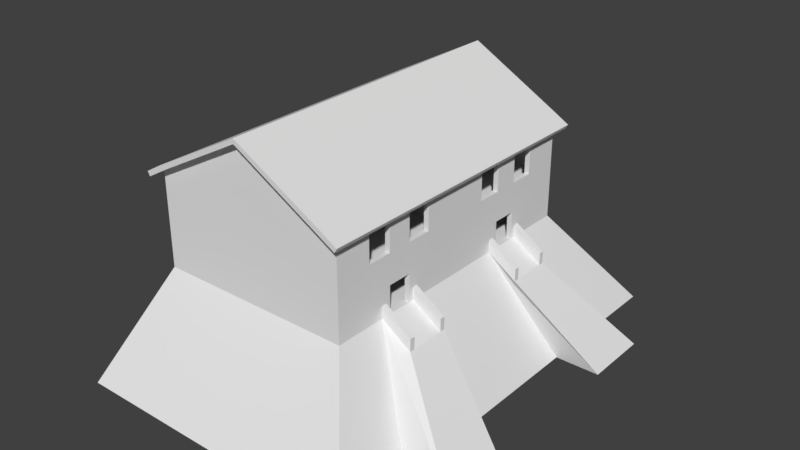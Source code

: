 # Source: Ireland_Duplex_2_Nav.blend  (saved by Blender 2.79.0; exported with 4.5.12 LTS)
import bpy
from mathutils import Matrix  # noqa: F401  (used for matrix-valued properties, if any)

bpy.ops.wm.read_factory_settings(use_empty=True)
scene = bpy.context.scene
scene.name = 'Scene'

# ---- collections
col_collection_1 = bpy.data.collections.new('Collection 1'); scene.collection.children.link(col_collection_1)

# ---- materials (node trees are filled in below, after node groups)
mat_material = bpy.data.materials.new('Material')
mat_material.alpha_threshold = 0.0
mat_material.use_transparent_shadow = False
mat_material.roughness = 0.5
mat_material.line_color = (0.0, 0.0, 0.0, 1.0)

# ---- material node trees

# ---- world
world_world = bpy.data.worlds.new('World'); scene.world = world_world
world_world.color = (0.05088, 0.05088, 0.05088)
world_world.use_sun_shadow = False
world_world.sun_shadow_jitter_overblur = 0.0
world_world.cycles.sampling_method = 'MANUAL'

# ---- meshes
me_cube = bpy.data.meshes.new('Cube')
me_cube.from_pydata([(16.13, 22.97, -10.25), (16.13, -22.03, -10.25), (-13.87, -22.03, -10.25), (-13.87, 22.97, -10.25), (10.0, 15.0, 0.25), (10.0, -15.0, 0.25), (-10.0, -15.0, 0.25), (-10.0, 15.0, 0.25), (15.38, 22.97, -10.25), (15.38, -22.03, -10.25), (9.5, 15.0, 0.25), (9.5, -15.0, 0.25), (-13.12, 22.97, -10.25), (-13.12, -22.03, -10.25), (-9.5, 15.0, 0.25), (-9.5, -15.0, 0.25), (16.13, 22.22, -10.25), (-13.87, 22.22, -10.25), (10.0, 14.5, 0.25), (-10.0, 14.5, 0.25), (9.5, 14.5, 0.25), (-9.5, 14.5, 0.25), (16.13, -21.28, -10.25), (10.0, -14.5, 0.25), (9.5, -14.5, 0.25), (-9.5, -14.5, 0.25), (-13.87, -21.28, -10.25), (-10.0, -14.5, 0.25), (-13.87, 0.8479, -10.25), (-10.0, 0.25, 0.25), (16.13, 0.8479, -10.25), (10.0, 0.25, 0.25), (9.5, 0.25, 0.25), (-9.5, 0.25, 0.25), (16.13, 0.09789, -10.25), (10.0, -0.25, 0.25), (9.5, -0.25, 0.25), (-9.5, -0.25, 0.25), (-13.87, 0.0979, -10.25), (-10.0, -0.25, 0.25), (-10.0, -11.5, 0.25), (10.0, -7.5, 0.25), (9.5, -7.5, 0.25), (-9.5, -7.5, 0.25), (-13.87, -10.78, -10.25), (-10.0, -7.5, 0.25), (16.13, -12.65, -10.25), (10.0, -8.75, 0.25), (9.5, -8.75, 0.25), (-9.5, -8.75, 0.25), (-13.87, -12.65, -10.25), (-10.0, -8.75, 0.25), (-13.87, -8.902, -10.25), (-10.0, -6.25, 0.25), (16.13, -8.902, -10.25), (10.0, -6.25, 0.25), (9.5, -6.25, 0.25), (-9.5, -6.25, 0.25), (-13.87, 11.72, -10.25), (-10.0, 7.5, 0.25), (-13.87, -16.78, -10.25), (10.0, 7.5, 0.25), (9.5, 7.5, 0.25), (-9.5, 7.5, 0.25), (16.13, 9.848, -10.25), (10.0, 6.25, 0.25), (9.5, 6.25, 0.25), (-9.5, 6.25, 0.25), (-13.87, 9.848, -10.25), (-10.0, 6.25, 0.25), (-13.87, 13.6, -10.25), (-10.0, 8.75, 0.25), (16.13, 13.6, -10.25), (10.0, 8.75, 0.25), (9.5, 8.75, 0.25), (-9.5, 8.75, 0.25), (20.63, -8.902, -10.25), (20.63, -10.78, -10.25), (13.0, -6.25, -1.75), (13.0, -7.5, -1.75), (20.63, -12.65, -10.25), (13.0, -8.75, -1.75), (20.63, 13.6, -10.25), (20.63, 11.72, -10.25), (13.0, 8.75, -1.75), (13.0, 7.5, -1.75), (20.63, 9.848, -10.25), (13.0, 6.25, -1.75), (10.0, -9.25, 0.25), (-9.5, -11.5, 0.25), (10.0, 5.75, 0.25), (9.5, -11.5, 0.25), (20.63, -8.152, -10.25), (20.63, -13.4, -10.25), (13.0, -5.75, -1.75), (20.63, 9.098, -10.25), (10.0, -5.75, 0.25), (10.0, -11.5, 0.25), (16.13, -16.78, -10.25), (20.63, 14.35, -10.25), (10.0, 9.25, 0.25), (13.0, -9.25, -0.5), (20.63, -8.152, -10.25), (10.0, -9.25, 1.5), (10.0, -14.5, 1.25), (10.0, -15.0, 1.25), (-9.5, 15.0, 1.25), (-10.0, 15.0, 1.25), (-9.5, -15.0, 1.25), (-10.0, -15.0, 1.25), (-10.0, 14.5, 1.25), (10.0, 15.0, 1.25), (9.5, 15.0, 1.25), (9.5, -15.0, 1.25), (9.5, -14.5, 1.25), (-9.5, -14.5, 1.25), (10.0, 14.5, 1.25), (-10.0, 8.75, 1.25), (9.5, 14.5, 1.25), (-9.5, 14.5, 1.25), (10.0, -8.75, 1.25), (9.5, -8.75, 1.25), (-9.5, -8.75, 1.25), (-10.0, -14.5, 1.25), (-10.0, -0.25, 1.25), (-10.0, 0.25, 1.25), (10.0, 6.25, 1.25), (10.0, 0.25, 1.25), (9.5, 6.25, 1.25), (9.5, 0.25, 1.25), (-9.5, 6.25, 1.25), (-9.5, 0.25, 1.25), (10.0, -0.25, 1.25), (9.5, -0.25, 1.25), (-9.5, -0.25, 1.25), (-10.0, -6.25, 1.25), (-9.5, -6.25, 1.25), (-9.5, -7.5, 1.25), (-10.0, -8.75, 1.25), (-10.0, -7.5, 1.25), (10.0, -6.25, 1.25), (9.5, -6.25, 1.25), (-10.0, 6.25, 1.25), (-10.0, 7.5, 1.25), (-9.5, 8.75, 1.25), (-9.5, 7.5, 1.25), (10.0, 8.75, 1.25), (9.5, 8.75, 1.25), (10.0, -14.5, 3.0), (10.0, -15.0, 3.0), (-9.5, 15.0, 3.0), (-10.0, 15.0, 3.0), (-9.5, -15.0, 3.0), (-10.0, -15.0, 3.0), (-10.0, 14.5, 3.0), (10.0, 15.0, 3.0), (9.5, 15.0, 3.0), (9.5, -15.0, 3.0), (9.5, -14.5, 3.0), (-9.5, -14.5, 3.0), (10.0, 14.5, 3.0), (-10.0, 8.75, 3.0), (9.5, 14.5, 3.0), (-9.5, 14.5, 3.0), (10.0, -8.75, 3.0), (9.5, -8.75, 3.0), (-9.5, -8.75, 3.0), (-10.0, -14.5, 3.0), (-10.0, -0.25, 3.0), (-10.0, 0.25, 3.0), (10.0, 6.25, 3.0), (10.0, 0.25, 3.0), (9.5, 6.25, 3.0), (9.5, 0.25, 3.0), (-9.5, 6.25, 3.0), (-9.5, 0.25, 3.0), (10.0, -0.25, 3.0), (9.5, -0.25, 3.0), (-9.5, -0.25, 3.0), (-10.0, -6.25, 3.0), (-9.5, -6.25, 3.0), (-9.5, -7.5, 3.0), (-10.0, -8.75, 3.0), (-10.0, -7.5, 3.0), (10.0, -6.25, 3.0), (9.5, -6.25, 3.0), (-10.0, 6.25, 3.0), (-10.0, 7.5, 3.0), (-9.5, 8.75, 3.0), (-9.5, 7.5, 3.0), (10.0, 8.75, 3.0), (9.5, 8.75, 3.0), (10.0, -14.5, 4.0), (10.0, -15.0, 4.0), (-9.5, 15.0, 4.0), (-10.0, 15.0, 4.0), (-9.5, -15.0, 4.0), (-10.0, -15.0, 4.0), (-10.0, 14.5, 4.0), (10.0, 15.0, 4.0), (9.5, 15.0, 4.0), (9.5, -15.0, 4.0), (9.5, -14.5, 4.0), (-9.5, -14.5, 4.0), (10.0, 14.5, 4.0), (-10.0, 8.75, 4.0), (9.5, 14.5, 4.0), (-9.5, 14.5, 4.0), (10.0, -8.75, 4.0), (9.5, -8.75, 4.0), (-9.5, -8.75, 4.0), (-10.0, -14.5, 4.0), (-10.0, -0.25, 4.0), (-10.0, 0.25, 4.0), (10.0, 6.25, 4.0), (10.0, 0.25, 4.0), (9.5, 6.25, 4.0), (9.5, 0.25, 4.0), (-9.5, 6.25, 4.0), (-9.5, 0.25, 4.0), (10.0, -0.25, 4.0), (9.5, -0.25, 4.0), (-9.5, -0.25, 4.0), (-10.0, -6.25, 4.0), (-9.5, -6.25, 4.0), (-9.5, -7.5, 4.0), (-10.0, -8.75, 4.0), (-10.0, -7.5, 4.0), (10.0, -6.25, 4.0), (9.5, -6.25, 4.0), (-10.0, 6.25, 4.0), (-10.0, 7.5, 4.0), (-9.5, 8.75, 4.0), (-9.5, 7.5, 4.0), (10.0, 8.75, 4.0), (9.5, 8.75, 4.0), (9.5, 6.25, 3.0), (9.5, 6.25, 4.0), (10.0, -8.75, 4.0), (10.0, -8.75, 3.0), (10.0, 6.25, 4.0), (10.0, 6.25, 3.0), (9.5, -8.75, 3.0), (9.5, -8.75, 4.0), (13.0, -9.25, -1.75), (20.63, -13.4, -10.25), (13.0, 5.75, -1.75), (20.63, 9.098, -10.25), (10.0, -9.25, 0.25), (10.0, 5.75, 0.25), (10.0, -9.75, 0.25), (16.13, -14.15, -10.25), (10.0, 5.25, 0.25), (16.13, 8.348, -10.25), (13.0, -9.75, -1.75), (20.63, -14.15, -10.25), (13.0, 5.25, -1.75), (20.63, 8.348, -10.25), (13.0, 9.25, -1.75), (20.63, 14.35, -10.25), (10.0, -5.75, 0.25), (10.0, 9.25, 0.25), (10.0, -5.25, 0.25), (16.13, -7.402, -10.25), (16.13, 15.1, -10.25), (20.63, 15.1, -10.25), (10.0, 9.75, 0.25), (13.0, -5.25, -1.75), (20.63, -7.402, -10.25), (13.0, 9.75, -1.75), (13.0, 5.75, -0.5), (10.0, 5.75, 1.5), (10.0, -9.75, 1.5), (13.0, -9.75, -0.5), (13.0, 5.25, -0.5), (10.0, 5.25, 1.5), (13.0, -5.75, -0.5), (10.0, -5.75, 1.5), (13.0, 9.25, -0.5), (10.0, 9.25, 1.5), (13.0, -5.25, -0.5), (10.0, -5.25, 1.5), (13.0, 9.75, -0.5), (10.0, 9.75, 1.5), (-13.87, -4.402, -10.25), (-10.0, -3.25, 0.25), (16.13, -4.402, -10.25), (10.0, -3.25, 0.25), (9.5, -3.25, 0.25), (-9.5, -3.25, 0.25), (-10.0, -3.25, 1.25), (10.0, -3.25, 1.25), (9.5, -3.25, 1.25), (-9.5, -3.25, 1.25), (-10.0, -3.25, 3.0), (10.0, -3.25, 3.0), (9.5, -3.25, 3.0), (-9.5, -3.25, 3.0), (-10.0, -3.25, 4.0), (10.0, -3.25, 4.0), (9.5, -3.25, 4.0), (-9.5, -3.25, 4.0), (16.13, 5.348, -10.25), (10.0, 3.25, 0.25), (9.5, 3.25, 0.25), (-9.5, 3.25, 0.25), (-13.87, 5.348, -10.25), (-10.0, 3.25, 0.25), (10.0, 3.25, 1.25), (9.5, 3.25, 1.25), (-9.5, 3.25, 1.25), (-10.0, 3.25, 1.25), (10.0, 3.25, 3.0), (9.5, 3.25, 3.0), (-9.5, 3.25, 3.0), (-10.0, 3.25, 3.0), (10.0, 3.25, 4.0), (9.5, 3.25, 4.0), (-9.5, 3.25, 4.0), (-10.0, 3.25, 4.0), (16.13, -5.152, -10.25), (10.0, -3.75, 0.25), (9.5, -3.75, 0.25), (-9.5, -3.75, 0.25), (10.0, -3.75, 1.25), (9.5, -3.75, 1.25), (-9.5, -3.75, 1.25), (10.0, -3.75, 3.0), (9.5, -3.75, 3.0), (-9.5, -3.75, 3.0), (10.0, -3.75, 4.0), (9.5, -3.75, 4.0), (-9.5, -3.75, 4.0), (-13.87, -5.152, -10.25), (-10.0, -3.75, 0.25), (-10.0, -3.75, 1.25), (-10.0, -3.75, 3.0), (-10.0, -3.75, 4.0), (-13.87, 6.098, -10.25), (-10.0, 3.75, 0.25), (-10.0, 3.75, 1.25), (-10.0, 3.75, 3.0), (-10.0, 3.75, 4.0), (16.13, 6.098, -10.25), (10.0, 3.75, 0.25), (9.5, 3.75, 0.25), (-9.5, 3.75, 0.25), (10.0, 3.75, 1.25), (9.5, 3.75, 1.25), (-9.5, 3.75, 1.25), (10.0, 3.75, 3.0), (9.5, 3.75, 3.0), (-9.5, 3.75, 3.0), (10.0, 3.75, 4.0), (9.5, 3.75, 4.0), (-9.5, 3.75, 4.0), (10.0, -11.5, 1.25), (9.5, -11.5, 1.25), (-6.0, -12.0, 1.25), (-10.0, -11.5, 1.25), (10.0, -11.5, 3.0), (9.5, -11.5, 3.0), (-7.25, -12.0, 1.25), (-10.0, -11.5, 3.0), (10.0, -11.5, 4.0), (9.5, -11.5, 4.0), (-9.5, -11.5, 4.0), (-10.0, -11.5, 4.0), (-13.87, -16.03, -10.25), (-10.0, -11.0, 0.25), (-9.5, -11.0, 4.0), (9.5, -11.0, 1.25), (10.0, -11.0, 1.25), (9.5, -11.0, 4.0), (10.0, -11.0, 4.0), (-9.5, -11.0, 3.0), (9.5, -11.0, 3.0), (-9.5, -11.0, 0.25), (9.5, -11.0, 0.25), (10.0, -11.0, 3.0), (-9.5, -11.0, 1.25), (-10.0, -11.0, 1.25), (-10.0, -11.0, 3.0), (-10.0, -11.0, 4.0), (10.0, -11.0, 0.25), (16.13, -16.03, -10.25), (-9.5, -11.25, 4.0), (9.5, -11.25, 1.25), (10.0, -11.25, 1.25), (9.5, -11.25, 4.0), (10.0, -11.25, 4.0), (-9.5, -11.5, 1.25), (9.5, -11.25, 3.0), (-9.5, 2.75, 1.25), (9.5, -11.25, 0.25), (10.0, -11.25, 3.0), (9.5, 2.75, 1.25), (10.0, -11.25, 0.25), (16.13, -16.4, -10.25), (-13.87, -16.4, -10.25), (-10.0, -11.25, 0.25), (-10.0, -11.25, 1.25), (-10.0, -11.25, 3.0), (-10.0, -11.25, 4.0), (-13.87, 17.35, -10.25), (-10.0, 11.25, 0.25), (16.13, 17.35, -10.25), (10.0, 11.25, 0.25), (9.5, 11.25, 0.25), (-9.5, 11.25, 0.25), (-10.0, 11.25, 1.25), (10.0, 11.25, 1.25), (9.5, 11.25, 1.25), (-9.5, 11.25, 1.25), (-10.0, 11.25, 3.0), (10.0, 11.25, 3.0), (9.5, 11.25, 3.0), (-9.5, 11.25, 3.0), (-10.0, 11.25, 4.0), (10.0, 11.25, 4.0), (9.5, 11.25, 4.0), (-9.5, 11.25, 4.0), (1.127, 22.97, -10.25), (1.127, -22.03, -10.25), (1.907e-06, 15.0, 0.25), (-4.768e-06, -15.0, 0.25), (-1.907e-06, 14.5, 0.25), (-3.815e-06, -14.5, 0.25), (-2.861e-06, 0.25, 0.25), (-2.861e-06, -0.25, 0.25), (-3.815e-06, -7.5, 0.25), (-3.815e-06, -8.75, 0.25), (-3.815e-06, -6.25, 0.25), (-1.907e-06, 7.5, 0.25), (-1.907e-06, 6.25, 0.25), (-1.907e-06, 8.75, 0.25), (1.907e-06, 15.0, 1.25), (-4.768e-06, -15.0, 1.25), (-1.907e-06, 14.5, 1.25), (-3.815e-06, -14.5, 1.25), (-2.861e-06, 0.25, 1.25), (-2.861e-06, -0.25, 1.25), (1.907e-06, 15.0, 3.0), (-4.768e-06, -15.0, 3.0), (-1.907e-06, 14.5, 3.0), (-3.815e-06, -14.5, 3.0), (-2.861e-06, 0.25, 3.0), (-2.861e-06, -0.25, 3.0), (1.907e-06, 15.0, 4.0), (-4.768e-06, -15.0, 4.0), (-1.907e-06, 14.5, 4.0), (-3.815e-06, -14.5, 4.0), (-2.861e-06, 0.25, 4.0), (-2.861e-06, -0.25, 4.0), (-3.815e-06, -3.25, 0.25), (-1.907e-06, 3.25, 0.25), (-3.815e-06, -3.75, 0.25), (-1.907e-06, 3.75, 0.25), (-3.815e-06, -11.5, 0.25), (-3.815e-06, -11.0, 0.25), (-3.815e-06, -11.25, 0.25), (-1.907e-06, 11.25, 0.25), (-7.873, 22.97, -10.25), (-7.873, -22.03, -10.25), (-6.0, 15.0, 0.25), (-6.0, -15.0, 0.25), (-6.0, 15.0, 1.25), (-6.0, -15.0, 1.25), (-6.0, 15.0, 3.0), (-6.0, -15.0, 3.0), (-6.0, 15.0, 4.0), (-6.0, -15.0, 4.0), (-6.0, 14.5, 0.25), (-6.0, -14.5, 0.25), (-6.0, 0.25, 0.25), (-6.0, -0.25, 0.25), (-6.0, -7.5, 0.25), (-6.0, -8.75, 0.25), (-6.0, -6.25, 0.25), (-6.0, 7.5, 0.25), (-6.0, 6.25, 0.25), (-6.0, 8.75, 0.25), (-6.0, 14.5, 1.25), (-6.0, -14.5, 1.25), (-6.0, 0.25, 1.25), (-6.0, -0.25, 1.25), (-6.0, 14.5, 3.0), (-6.0, -14.5, 3.0), (-6.0, 0.25, 3.0), (-6.0, -0.25, 3.0), (-6.0, 14.5, 4.0), (-6.0, -14.5, 4.0), (-6.0, 0.25, 4.0), (-6.0, -0.25, 4.0), (-6.0, -3.25, 0.25), (-6.0, 3.25, 0.25), (-6.0, -3.75, 0.25), (-6.0, 3.75, 0.25), (-6.0, -11.0, 0.25), (-6.0, 11.25, 0.25), (-4.75, 14.5, 0.25), (-4.75, -14.5, 0.25), (-4.75, 0.25, 0.25), (-4.75, -0.25, 0.25), (-4.75, -7.5, 0.25), (-4.75, -8.75, 0.25), (-4.75, -6.25, 0.25), (-4.75, 7.5, 0.25), (-4.75, 6.25, 0.25), (-4.75, 8.75, 0.25), (-4.75, 14.5, 1.25), (-4.75, -14.5, 1.25), (-4.75, 0.25, 1.25), (-4.75, -0.25, 1.25), (-4.75, 14.5, 3.0), (-4.75, -14.5, 3.0), (-4.75, 0.25, 3.0), (-4.75, -0.25, 3.0), (-4.75, 14.5, 4.0), (-4.75, -14.5, 4.0), (-4.75, 0.25, 4.0), (-4.75, -0.25, 4.0), (-4.75, -3.25, 0.25), (-4.75, 3.25, 0.25), (-4.75, -3.75, 0.25), (-4.75, 3.75, 0.25), (-4.75, -11.0, 0.25), (-2.375, 6.25, 3.0), (-4.75, 11.25, 0.25), (-5.998, 22.97, -10.25), (-5.998, -22.03, -10.25), (-4.75, 15.0, 0.25), (-4.75, -15.0, 0.25), (-4.75, 15.0, 1.25), (-4.75, -15.0, 1.25), (-4.75, 15.0, 3.0), (-4.75, -15.0, 3.0), (-4.75, 15.0, 4.0), (-4.75, -15.0, 4.0), (-9.748, 22.97, -10.25), (-9.748, -22.03, -10.25), (-7.25, 15.0, 0.25), (-7.25, -15.0, 0.25), (-7.25, 15.0, 1.25), (-7.25, -15.0, 1.25), (-7.25, 15.0, 3.0), (-7.25, -15.0, 3.0), (-7.25, 15.0, 4.0), (-7.25, -15.0, 4.0), (-7.25, 14.5, 0.25), (-7.25, -14.5, 0.25), (-7.25, 0.25, 0.25), (-7.25, -0.25, 0.25), (-7.25, -7.5, 0.25), (-7.25, -8.75, 0.25), (-7.25, -6.25, 0.25), (-7.25, 7.5, 0.25), (-7.25, 6.25, 0.25), (-7.25, 8.75, 0.25), (-7.25, 14.5, 1.25), (-7.25, -14.5, 1.25), (-7.25, 0.25, 1.25), (-7.25, -0.25, 1.25), (-7.25, 14.5, 3.0), (-7.25, -14.5, 3.0), (-7.25, 0.25, 3.0), (-7.25, -0.25, 3.0), (-7.25, 14.5, 4.0), (-7.25, -14.5, 4.0), (-7.25, 0.25, 4.0), (-7.25, -0.25, 4.0), (-7.25, -3.25, 0.25), (-7.25, 3.25, 0.25), (-7.25, -3.75, 0.25), (-7.25, 3.75, 0.25), (-7.25, -11.0, 0.25), (-2.375, 6.25, 4.0), (-7.25, 11.25, 0.25), (2.0, 14.5, 0.25), (2.0, -14.5, 0.25), (2.0, 0.25, 0.25), (2.0, -0.25, 0.25), (2.0, -7.5, 0.25), (2.0, -8.75, 0.25), (2.0, -6.25, 0.25), (2.0, 7.5, 0.25), (2.0, 6.25, 0.25), (2.0, 8.75, 0.25), (2.0, 14.5, 1.25), (2.0, -14.5, 1.25), (2.0, 0.25, 1.25), (2.0, -0.25, 1.25), (2.0, 14.5, 3.0), (2.0, -14.5, 3.0), (2.0, 0.25, 3.0), (2.0, -0.25, 3.0), (2.0, 14.5, 4.0), (2.0, -14.5, 4.0), (2.0, 0.25, 4.0), (2.0, -0.25, 4.0), (2.0, -3.25, 0.25), (2.0, 3.25, 0.25), (2.0, -3.75, 0.25), (2.0, 3.75, 0.25), (2.0, -11.5, 0.25), (2.0, -11.0, 0.25), (2.0, -11.25, 0.25), (2.0, 11.25, 0.25), (4.127, 22.97, -10.25), (4.127, -22.03, -10.25), (2.0, 15.0, 0.25), (2.0, -15.0, 0.25), (2.0, 15.0, 1.25), (2.0, -15.0, 1.25), (2.0, 15.0, 3.0), (2.0, -15.0, 3.0), (2.0, 15.0, 4.0), (2.0, -15.0, 4.0), (-2.375, 14.5, 0.25), (-2.375, -14.5, 0.25), (-2.375, 0.25, 0.25), (-2.375, -0.25, 0.25), (-2.375, -7.5, 0.25), (-2.375, -8.75, 0.25), (-2.375, -6.25, 0.25), (-2.375, 7.5, 0.25), (-2.375, 6.25, 0.25), (-2.375, 8.75, 0.25), (-2.375, 14.5, 1.25), (-2.375, -14.5, 1.25), (-2.375, 0.25, 1.25), (-2.375, -0.25, 1.25), (-2.375, 14.5, 3.0), (-2.375, -14.5, 3.0), (-2.375, 0.25, 3.0), (-2.375, -0.25, 3.0), (-2.375, 14.5, 4.0), (-2.375, -14.5, 4.0), (-2.375, 0.25, 4.0), (-2.375, -0.25, 4.0), (-2.375, -3.25, 0.25), (-2.375, 3.25, 0.25), (-2.375, -3.75, 0.25), (-2.375, 3.75, 0.25), (-2.375, -11.5, 0.25), (-2.375, -11.0, 0.25), (-2.375, -11.25, 0.25), (-2.375, 11.25, 0.25), (-2.435, 22.97, -10.25), (-2.435, -22.03, -10.25), (-2.375, 15.0, 0.25), (-2.375, -15.0, 0.25), (-2.375, 15.0, 1.25), (-2.375, -15.0, 1.25), (-2.375, 15.0, 3.0), (-2.375, -15.0, 3.0), (-2.375, 15.0, 4.0), (-2.375, -15.0, 4.0), (-3.185, 22.97, -10.25), (-3.185, -22.03, -10.25), (-2.875, 15.0, 0.25), (-2.875, -15.0, 0.25), (-2.875, 15.0, 1.25), (-2.875, -15.0, 1.25), (-2.875, 15.0, 3.0), (-2.875, -15.0, 3.0), (-2.875, 15.0, 4.0), (-2.875, -15.0, 4.0), (-2.875, 14.5, 0.25), (-2.875, -14.5, 0.25), (-2.875, 0.25, 0.25), (-2.875, -0.25, 0.25), (-2.875, -7.5, 0.25), (-2.875, -8.75, 0.25), (-2.875, -6.25, 0.25), (-2.875, 7.5, 0.25), (-2.875, 6.25, 0.25), (-2.875, 8.75, 0.25), (-2.875, 14.5, 1.25), (-2.875, -14.5, 1.25), (-2.875, 0.25, 1.25), (-2.875, -0.25, 1.25), (-2.875, 14.5, 3.0), (-2.875, -14.5, 3.0), (-2.875, 0.25, 3.0), (-2.875, -0.25, 3.0), (-2.875, 14.5, 4.0), (-2.875, -14.5, 4.0), (-2.875, 0.25, 4.0), (-2.875, -0.25, 4.0), (-2.875, -3.25, 0.25), (-2.875, 3.25, 0.25), (-2.875, -3.75, 0.25), (-2.875, 3.75, 0.25), (-2.875, -11.0, 0.25), (-2.875, 11.25, 0.25), (10.0, 2.75, 1.25), (-2.875, 14.5, 1.25), (-2.375, 14.5, 1.25), (-2.875, -0.25, 1.25), (-2.375, -0.25, 1.25), (-2.875, -8.75, 1.25), (-2.375, -8.75, 1.25), (-2.875, -6.25, 1.25), (-2.375, -6.25, 1.25), (-2.875, 6.25, 1.25), (-2.375, 6.25, 1.25), (-2.875, 8.75, 1.25), (-2.375, 8.75, 1.25), (-2.875, -3.25, 1.25), (-2.375, -3.25, 1.25), (-2.875, 3.25, 1.25), (-2.875, -3.75, 1.25), (-2.375, -3.75, 1.25), (-2.875, 3.75, 1.25), (-2.375, 3.75, 1.25), (-2.875, -11.0, 1.25), (-2.375, -11.0, 1.25), (10.0, -12.0, 0.25), (-2.875, 11.25, 1.25), (-2.375, 11.25, 1.25), (-9.5, 2.75, 0.25), (9.5, 2.75, 0.25), (-9.5, -11.5, 3.0), (-2.375, -8.75, 3.0), (-2.875, 14.5, 3.0), (-2.375, 14.5, 3.0), (-2.875, -0.25, 3.0), (-2.375, -0.25, 3.0), (-2.875, -8.75, 3.0), (-2.375, -8.75, 3.0), (-2.875, -6.25, 3.0), (-2.375, -6.25, 3.0), (-2.875, 6.25, 3.0), (-2.375, 6.25, 3.0), (-2.875, 8.75, 3.0), (-2.375, 8.75, 3.0), (-2.875, -3.25, 3.0), (-2.375, -3.25, 3.0), (-2.875, 3.25, 0.25), (-2.875, -3.75, 3.0), (-2.375, -3.75, 3.0), (-2.875, 3.75, 3.0), (-2.375, 3.75, 3.0), (-2.875, -11.0, 3.0), (-2.375, -11.0, 3.0), (-2.375, -8.75, 4.0), (16.13, -17.53, -10.25), (-2.875, 11.25, 3.0), (-2.375, 11.25, 3.0), (-7.25, -11.5, 4.0), (-6.0, -11.5, 4.0), (-2.375, 3.25, 4.0), (-2.875, 3.25, 4.0), (10.0, 2.75, 0.25), (16.13, 4.598, -10.25), (-9.5, -11.5, 4.0), (-2.375, 3.25, 3.0), (-2.875, 3.25, 3.0), (-4.75, -11.5, 4.0), (-2.875, 14.5, 4.0), (-2.375, 14.5, 4.0), (-2.875, -0.25, 4.0), (-2.375, -0.25, 4.0), (-2.875, -8.75, 4.0), (-2.375, -8.75, 4.0), (-2.875, -6.25, 4.0), (-2.375, -6.25, 4.0), (-2.875, 6.25, 4.0), (-2.375, 6.25, 4.0), (-2.875, 8.75, 4.0), (-2.375, 8.75, 4.0), (-2.875, -3.25, 4.0), (-2.375, -3.25, 4.0), (-2.375, 3.25, 1.25), (-2.375, 3.25, 0.25), (-2.875, -3.75, 4.0), (-2.375, -3.75, 4.0), (-2.875, 3.75, 4.0), (-2.375, 3.75, 4.0), (-2.875, -11.5, 4.0), (-2.375, -11.5, 4.0), (-2.875, -11.0, 4.0), (-2.375, -11.0, 4.0), (-2.875, -11.25, 4.0), (-2.375, -11.25, 4.0), (-2.875, 11.25, 4.0), (-2.375, 11.25, 4.0), (-2.875, -8.75, 3.0), (-2.875, 6.25, 3.0), (-2.875, -8.75, 4.0), (-2.875, 6.25, 4.0), (9.5, -12.0, 0.25), (-10.0, -11.5, 4.5), (-10.0, -12.0, 4.0), (-10.0, -12.0, 0.25), (-10.0, -12.0, 3.0), (-13.87, -17.53, -10.25), (-10.0, -12.0, 1.25), (10.0, -12.0, 1.25), (9.5, -12.0, 1.25), (10.0, -11.5, 4.5), (10.0, -12.0, 3.0), (9.5, -12.0, 3.0), (9.5, -11.5, 4.5), (10.0, -12.0, 4.0), (9.5, -12.0, 4.0), (-9.5, -12.0, 4.0), (-3.815e-06, -12.0, 0.25), (-9.5, -11.25, 4.5), (-10.0, -12.0, 4.5), (-9.5, -11.5, 4.5), (2.0, -12.0, 0.25), (-2.375, -12.0, 0.25), (-2.875, -12.0, 0.25), (-2.875, -11.5, 4.0), (-2.375, -11.5, 4.0), (-2.375, -12.0, 4.0), (-2.875, -12.0, 4.0), (-7.25, -12.0, 0.25), (-6.0, -12.0, 0.25), (-4.75, -12.0, 0.25), (-9.5, -12.0, 0.25), (-9.5, -12.0, 1.25), (-4.75, -12.0, 1.25), (-2.875, -12.0, 0.25), (-2.875, -12.0, 1.25), (-7.25, -12.0, 3.0), (-6.0, -12.0, 3.0), (-4.75, -12.0, 3.0), (-9.5, -12.0, 4.0), (-9.5, -12.0, 3.0), (-7.25, -12.0, 4.0), (-2.875, -12.0, 3.0), (-6.0, -12.0, 4.0), (-4.75, -12.0, 4.0), (-2.875, -12.0, 4.0), (-9.5, -11.5, 0.25), (-6.0, -11.5, 0.25), (-4.75, -11.5, 0.25), (-7.25, -11.5, 0.25), (-2.875, -11.5, 0.25), (-9.5, -11.5, 1.25), (-2.875, -11.5, 1.25), (-9.5, -11.5, 3.0), (-2.875, -11.5, 3.0), (-9.5, -11.5, 4.0), (-2.875, -11.5, 4.0), (10.0, 2.75, 3.0), (9.5, 2.75, 3.0), (-9.5, 2.75, 3.0), (10.0, 2.75, 4.0), (9.5, 2.75, 4.0), (-9.5, 2.75, 4.0), (-13.87, 4.598, -10.25), (-10.0, 2.75, 0.25), (-10.0, 2.75, 1.25), (-10.0, 2.75, 3.0), (-10.0, 2.75, 4.0), (-2.098e-06, 2.75, 0.25), (-6.0, 2.75, 0.25), (-4.75, 2.75, 0.25), (-7.25, 2.75, 0.25), (2.0, 2.75, 0.25), (-2.375, 2.75, 0.25), (-2.875, 2.75, 0.25), (-2.375, 3.25, 4.0), (-1.907e-06, 3.25, 4.0), (-7.25, 3.25, 4.0), (-6.0, 3.25, 4.0), (-4.75, 3.25, 4.0), (-9.5, 3.25, 4.0), (2.0, 3.25, 4.0), (-2.875, 3.25, 4.0), (-9.5, 2.75, 4.0), (-2.098e-06, 2.75, 4.0), (-6.0, 2.75, 4.0), (-4.75, 2.75, 4.0), (-7.25, 2.75, 4.0), (2.0, 2.75, 4.0), (-2.375, 2.75, 4.0), (-2.875, 2.75, 4.0), (-2.375, -11.5, 4.0), (-3.815e-06, -11.5, 4.0), (2.0, -11.5, 4.0), (-3.815e-06, -12.0, 4.0), (2.0, -12.0, 4.0), (-2.375, -12.0, 4.0), (9.5, -11.25, 4.5), (10.0, -11.25, 4.5), (-9.5, 3.25, 4.5), (-9.5, 2.75, 4.5), (9.5, 3.25, 4.5), (9.5, 2.75, 4.5), (10.0, -14.5, 4.5), (10.0, -15.0, 4.5), (-9.5, 15.0, 4.5), (-10.0, 15.0, 4.5), (-9.5, -15.0, 4.5), (-10.0, -15.0, 4.5), (-10.0, 14.5, 4.5), (10.0, 15.0, 4.5), (9.5, 15.0, 4.5), (9.5, -15.0, 4.5), (9.5, -14.5, 4.5), (-7.25, 15.0, 4.5), (-7.25, -15.0, 4.5), (-9.5, -14.5, 4.5), (10.0, 14.5, 4.5), (-10.0, 11.25, 4.5), (9.5, 14.5, 4.5), (-9.5, 14.5, 4.5), (2.0, 14.5, 4.5), (10.0, -12.0, 4.5), (9.5, -12.0, 4.5), (-9.5, -12.0, 4.5), (-10.0, -14.5, 4.5), (2.0, -14.5, 4.5), (-10.0, -0.25, 4.5), (-10.0, 0.25, 4.5), (10.0, 2.75, 4.5), (10.0, 0.25, 4.5), (9.5, 0.25, 4.5), (-9.5, 0.25, 4.5), (2.0, 0.25, 4.5), (10.0, -0.25, 4.5), (9.5, -0.25, 4.5), (-9.5, -0.25, 4.5), (-10.0, -3.25, 4.5), (2.0, -0.25, 4.5), (-9.5, -6.25, 4.5), (-9.5, -7.5, 4.5), (-10.0, -8.75, 4.5), (-10.0, -7.5, 4.5), (-9.5, -8.75, 4.5), (-10.0, -11.0, 4.5), (9.5, -8.75, 4.5), (10.0, -8.75, 4.5), (-10.0, -6.25, 4.5), (10.0, -3.75, 4.5), (10.0, -6.25, 4.5), (9.5, -3.75, 4.5), (9.5, -6.25, 4.5), (-9.5, -3.75, 4.5), (-10.0, 6.25, 4.5), (-10.0, 7.5, 4.5), (-9.5, 8.75, 4.5), (-9.5, 7.5, 4.5), (-9.5, 6.25, 4.5), (-10.0, 3.75, 4.5), (9.5, 6.25, 4.5), (10.0, 6.25, 4.5), (-10.0, 8.75, 4.5), (10.0, 11.25, 4.5), (10.0, 8.75, 4.5), (9.5, 11.25, 4.5), (9.5, 8.75, 4.5), (-9.5, 11.25, 4.5), (9.5, -8.75, 4.5), (10.0, -8.75, 4.5), (9.5, 6.25, 4.5), (10.0, 6.25, 4.5), (-10.0, -3.75, 4.5), (10.0, -3.25, 4.5), (9.5, -3.25, 4.5), (-9.5, -3.25, 4.5), (10.0, 3.75, 4.5), (10.0, 3.25, 4.5), (9.5, 3.75, 4.5), (-9.5, 3.75, 4.5), (-10.0, 2.75, 4.5), (-10.0, 3.25, 4.5), (-9.5, -11.0, 4.5), (9.5, -11.0, 4.5), (10.0, -11.0, 4.5), (-10.0, -11.25, 4.5), (2.0, 15.0, 4.5), (1.907e-06, 15.0, 4.5), (2.0, -15.0, 4.5), (-4.768e-06, -15.0, 4.5), (-2.375, 14.5, 4.5), (-1.907e-06, 14.5, 4.5), (-2.375, -14.5, 4.5), (-3.815e-06, -14.5, 4.5), (-2.375, 0.25, 4.5), (-2.861e-06, 0.25, 4.5), (-2.375, -0.25, 4.5), (-2.861e-06, -0.25, 4.5), (-4.75, 15.0, 4.5), (-6.0, 15.0, 4.5), (-4.75, -15.0, 4.5), (-6.0, -15.0, 4.5), (-7.25, 14.5, 4.5), (-6.0, 14.5, 4.5), (-7.25, -14.5, 4.5), (-6.0, -14.5, 4.5), (-7.25, 0.25, 4.5), (-6.0, 0.25, 4.5), (-7.25, -0.25, 4.5), (-6.0, -0.25, 4.5), (-4.75, 14.5, 4.5), (-4.75, -14.5, 4.5), (-4.75, 0.25, 4.5), (-4.75, -0.25, 4.5), (-2.875, 15.0, 4.5), (-2.875, -15.0, 4.5), (-2.875, 14.5, 4.5), (-2.875, -14.5, 4.5), (-2.875, 0.25, 4.5), (-2.875, -0.25, 4.5), (-2.375, 15.0, 4.5), (-2.375, -15.0, 4.5), (-6.0, -12.0, 4.5), (-6.0, -11.5, 4.5), (-4.75, -11.5, 4.5), (-4.75, -12.0, 4.5), (-2.875, -11.5, 4.5), (-2.875, -12.0, 4.5), (-7.25, -12.0, 4.5), (-7.25, -11.5, 4.5), (-9.5, -11.5, 4.5), (-9.5, -12.0, 4.5), (-2.375, 3.25, 4.5), (-1.907e-06, 3.25, 4.5), (-2.875, 14.5, 4.5), (-2.375, 14.5, 4.5), (-2.875, -0.25, 4.5), (-2.375, -0.25, 4.5), (-2.875, -8.75, 4.5), (-2.375, -8.75, 4.5), (-2.875, -6.25, 4.5), (-2.375, -6.25, 4.5), (-2.875, 6.25, 4.5), (-2.375, 6.25, 4.5), (-2.875, 8.75, 4.5), (-2.375, 8.75, 4.5), (-2.875, -3.25, 4.5), (-2.375, -3.25, 4.5), (-2.875, -3.75, 4.5), (-2.375, -3.75, 4.5), (-2.875, 3.75, 4.5), (-2.375, 3.75, 4.5), (-2.375, -11.5, 4.5), (-2.875, -11.0, 4.5), (-2.375, -11.0, 4.5), (-2.875, -11.25, 4.5), (-2.375, -11.25, 4.5), (-2.875, 11.25, 4.5), (-2.375, 11.25, 4.5), (-2.875, 3.25, 4.5), (-2.375, 3.25, 4.5), (-2.875, -8.75, 4.5), (-2.375, -8.75, 4.5), (-2.875, 6.25, 4.5), (-2.375, 6.25, 4.5), (-2.875, -11.5, 4.5), (-2.375, -11.5, 4.5), (-2.375, -12.0, 4.5), (-2.875, -12.0, 4.5), (-7.25, 3.25, 4.5), (-6.0, 3.25, 4.5), (-4.75, 3.25, 4.5), (-9.5, 3.25, 4.5), (2.0, 3.25, 4.5), (-2.875, 3.25, 4.5), (-9.5, 2.75, 4.5), (-2.098e-06, 2.75, 4.5), (-6.0, 2.75, 4.5), (-4.75, 2.75, 4.5), (-7.25, 2.75, 4.5), (2.0, 2.75, 4.5), (-2.375, 2.75, 4.5), (-2.875, 2.75, 4.5), (-2.375, -11.5, 4.5), (-3.815e-06, -11.5, 4.5), (2.0, -11.5, 4.5), (-3.815e-06, -12.0, 4.5), (2.0, -12.0, 4.5), (-2.375, -12.0, 4.5), (10.0, -11.25, 5.0), (10.0, -11.5, 5.0), (9.5, -11.25, 5.0), (9.5, -11.5, 5.0), (-9.5, -11.25, 5.0), (-9.5, -11.5, 5.0), (-9.5, 15.0, 5.0), (-9.5, 14.5, 5.0), (9.5, 15.0, 5.0), (9.5, 14.5, 5.0), (-10.0, 11.25, 5.0), (-10.0, 14.5, 5.0), (10.0, 15.0, 5.0), (10.0, 14.5, 5.0), (-9.5, -14.5, 5.0), (-9.5, -15.0, 5.0), (-7.25, -15.0, 5.0), (-7.25, 15.0, 5.0), (9.5, -14.5, 5.0), (9.5, -15.0, 5.0), (10.0, -15.0, 5.0), (-10.0, 15.0, 5.0), (-10.0, -15.0, 5.0), (10.0, -14.5, 5.0), (9.5, 3.25, 5.0), (9.5, 2.75, 5.0), (-10.0, -12.0, 5.0), (-10.0, -11.5, 5.0), (-9.5, 3.25, 5.0), (-9.5, 2.75, 5.0), (2.0, 14.5, 5.0), (10.0, -12.0, 5.0), (9.5, -12.0, 5.0), (-9.5, -12.0, 5.0), (-10.0, -14.5, 5.0), (2.0, -14.5, 5.0), (-10.0, -0.25, 5.0), (-10.0, 0.25, 5.0), (10.0, 2.75, 5.0), (10.0, 0.25, 5.0), (9.5, 0.25, 5.0), (-9.5, 0.25, 5.0), (2.0, 0.25, 5.0), (10.0, -0.25, 5.0), (9.5, -0.25, 5.0), (-9.5, -0.25, 5.0), (-10.0, -3.25, 5.0), (2.0, -0.25, 5.0), (-9.5, -6.25, 5.0), (-9.5, -7.5, 5.0), (-10.0, -8.75, 5.0), (-10.0, -7.5, 5.0), (-9.5, -8.75, 5.0), (-10.0, -11.0, 5.0), (9.5, -8.75, 5.0), (10.0, -8.75, 5.0), (-10.0, -6.25, 5.0), (10.0, -3.75, 5.0), (10.0, -6.25, 5.0), (9.5, -3.75, 5.0), (9.5, -6.25, 5.0), (-9.5, -3.75, 5.0), (-10.0, 6.25, 5.0), (-10.0, 7.5, 5.0), (-9.5, 8.75, 5.0), (-9.5, 7.5, 5.0), (-9.5, 6.25, 5.0), (-10.0, 3.75, 5.0), (9.5, 6.25, 5.0), (10.0, 6.25, 5.0), (-10.0, 8.75, 5.0), (10.0, 11.25, 5.0), (10.0, 8.75, 5.0), (9.5, 11.25, 5.0), (9.5, 8.75, 5.0), (-9.5, 11.25, 5.0), (9.5, -8.75, 5.0), (10.0, -8.75, 5.0), (9.5, 6.25, 5.0), (10.0, 6.25, 5.0), (-10.0, -3.75, 5.0), (10.0, -3.25, 5.0), (9.5, -3.25, 5.0), (-9.5, -3.25, 5.0), (10.0, 3.75, 5.0), (10.0, 3.25, 5.0), (9.5, 3.75, 5.0), (-9.5, 3.75, 5.0), (-10.0, 2.75, 5.0), (-10.0, 3.25, 5.0), (-9.5, -11.0, 5.0), (9.5, -11.0, 5.0), (10.0, -11.0, 5.0), (-10.0, -11.25, 5.0), (2.0, 15.0, 5.0), (1.907e-06, 15.0, 5.0), (2.0, -15.0, 5.0), (-4.768e-06, -15.0, 5.0), (-2.375, 14.5, 5.0), (-1.907e-06, 14.5, 5.0), (-2.375, -14.5, 5.0), (-3.815e-06, -14.5, 5.0), (-2.375, 0.25, 5.0), (-2.861e-06, 0.25, 5.0), (-2.375, -0.25, 5.0), (-2.861e-06, -0.25, 5.0), (-4.75, 15.0, 5.0), (-6.0, 15.0, 5.0), (-4.75, -15.0, 5.0), (-6.0, -15.0, 5.0), (-7.25, 14.5, 5.0), (-6.0, 14.5, 5.0), (-7.25, -14.5, 5.0), (-6.0, -14.5, 5.0), (-7.25, 0.25, 5.0), (-6.0, 0.25, 5.0), (-7.25, -0.25, 5.0), (-6.0, -0.25, 5.0), (-4.75, 14.5, 5.0), (-4.75, -14.5, 5.0), (-4.75, 0.25, 5.0), (-4.75, -0.25, 5.0), (-2.875, 15.0, 5.0), (-2.875, -15.0, 5.0), (-2.875, 14.5, 5.0), (-2.875, -14.5, 5.0), (-2.875, 0.25, 5.0), (-2.875, -0.25, 5.0), (-2.375, 15.0, 5.0), (-2.375, -15.0, 5.0), (-6.0, -12.0, 5.0), (-6.0, -11.5, 5.0), (-4.75, -11.5, 5.0), (-4.75, -12.0, 5.0), (-2.875, -11.5, 5.0), (-2.875, -12.0, 5.0), (-7.25, -12.0, 5.0), (-7.25, -11.5, 5.0), (-9.5, -11.5, 5.0), (-9.5, -12.0, 5.0), (-2.375, 3.25, 5.0), (-1.907e-06, 3.25, 5.0), (-2.875, 14.5, 5.0), (-2.375, 14.5, 5.0), (-2.875, -0.25, 5.0), (-2.375, -0.25, 5.0), (-2.875, -8.75, 5.0), (-2.375, -8.75, 5.0), (-2.875, -6.25, 5.0), (-2.375, -6.25, 5.0), (-2.875, 6.25, 5.0), (-2.375, 6.25, 5.0), (-2.875, 8.75, 5.0), (-2.375, 8.75, 5.0), (-2.875, -3.25, 5.0), (-2.375, -3.25, 5.0), (-2.875, -3.75, 5.0), (-2.375, -3.75, 5.0), (-2.875, 3.75, 5.0), (-2.375, 3.75, 5.0), (-2.375, -11.5, 5.0), (-2.875, -11.0, 5.0), (-2.375, -11.0, 5.0), (-2.875, -11.25, 5.0), (-2.375, -11.25, 5.0), (-2.875, 11.25, 5.0), (-2.375, 11.25, 5.0), (-2.875, 3.25, 5.0), (-2.375, 3.25, 5.0), (-2.875, -8.75, 5.0), (-2.375, -8.75, 5.0), (-2.875, 6.25, 5.0), (-2.375, 6.25, 5.0), (-2.875, -11.5, 5.0), (-2.375, -11.5, 5.0), (-2.375, -12.0, 5.0), (-2.875, -12.0, 5.0), (-7.25, 3.25, 5.0), (-6.0, 3.25, 5.0), (-4.75, 3.25, 5.0), (-9.5, 3.25, 5.0), (2.0, 3.25, 5.0), (-2.875, 3.25, 5.0), (-9.5, 2.75, 5.0), (-2.098e-06, 2.75, 5.0), (-6.0, 2.75, 5.0), (-4.75, 2.75, 5.0), (-7.25, 2.75, 5.0), (2.0, 2.75, 5.0), (-2.375, 2.75, 5.0), (-2.875, 2.75, 5.0), (-2.375, -11.5, 5.0), (-3.815e-06, -11.5, 5.0), (2.0, -11.5, 5.0), (-3.815e-06, -12.0, 5.0), (2.0, -12.0, 5.0), (-2.375, -12.0, 5.0), (-4.591, -22.03, -10.25), (-3.813, -15.0, 0.25), (-3.813, -15.0, 1.25), (-3.813, -15.0, 3.0), (-3.813, -15.0, 4.0), (-3.813, -14.5, 0.25), (-3.813, -14.5, 1.25), (-3.813, -14.5, 3.0), (-3.813, -14.5, 4.0), (-3.813, -15.0, 4.5), (-3.813, -14.5, 4.5), (-3.813, -15.0, 5.0), (-3.813, -14.5, 5.0), (-3.813, -12.0, 0.25), (-3.813, -12.0, 1.25), (-3.813, -12.0, 3.0), (-3.813, -12.0, 4.0), (-3.813, -12.0, 4.5), (-3.813, -11.5, 5.0), (-3.813, -12.0, 5.0), (-3.813, 0.25, 0.25), (-3.813, 0.25, 1.25), (-3.813, 0.25, 3.0), (-3.813, 0.25, 4.0), (-3.813, 0.25, 4.5), (-3.813, 0.25, 5.0), (-3.813, -0.25, 5.0), (-3.813, 2.75, 0.25), (-3.813, 2.75, 4.0), (-3.813, 2.75, 4.5), (-3.813, 3.25, 5.0), (-3.813, 2.75, 5.0), (10.0, -11.25, 6.0), (10.0, -11.5, 6.0), (9.5, -11.25, 6.0), (9.5, -11.5, 6.0), (-9.5, -11.25, 6.0), (-9.5, -11.5, 6.0), (-9.5, 15.0, 6.0), (-9.5, 14.5, 6.0), (9.5, 15.0, 6.0), (9.5, 14.5, 6.0), (-10.0, 11.25, 6.0), (-10.0, 14.5, 6.0), (10.0, 15.0, 6.0), (10.0, 14.5, 6.0), (-9.5, -14.5, 6.0), (-9.5, -15.0, 6.0), (-7.25, -15.0, 6.0), (-7.25, 15.0, 6.0), (9.5, -14.5, 6.0), (9.5, -15.0, 6.0), (10.0, -15.0, 6.0), (-10.0, 15.0, 6.0), (-10.0, -15.0, 6.0), (10.0, -14.5, 6.0), (9.5, 3.25, 6.0), (9.5, 2.75, 6.0), (-10.0, -12.0, 6.0), (-10.0, -11.5, 6.0), (-9.5, 3.25, 6.0), (-9.5, 2.75, 6.0), (2.0, 14.5, 6.0), (10.0, -12.0, 6.0), (9.5, -12.0, 6.0), (-9.5, -12.0, 6.0), (-10.0, -14.5, 6.0), (2.0, -14.5, 6.0), (-10.0, -0.25, 6.0), (-10.0, 0.25, 6.0), (10.0, 2.75, 6.0), (10.0, 0.25, 6.0), (9.5, 0.25, 6.0), (-9.5, 0.25, 6.0), (2.0, 0.25, 6.0), (10.0, -0.25, 6.0), (9.5, -0.25, 6.0), (-9.5, -0.25, 6.0), (-10.0, -3.25, 6.0), (2.0, -0.25, 6.0), (-9.5, -6.25, 6.0), (-9.5, -7.5, 6.0), (-10.0, -8.75, 6.0), (-10.0, -7.5, 6.0), (-9.5, -8.75, 6.0), (-10.0, -11.0, 6.0), (9.5, -8.75, 6.0), (10.0, -8.75, 6.0), (-10.0, -6.25, 6.0), (10.0, -3.75, 6.0), (10.0, -6.25, 6.0), (9.5, -3.75, 6.0), (9.5, -6.25, 6.0), (-9.5, -3.75, 6.0), (-10.0, 6.25, 6.0), (-10.0, 7.5, 6.0), (-9.5, 8.75, 6.0), (-9.5, 7.5, 6.0), (-9.5, 6.25, 6.0), (-10.0, 3.75, 6.0), (9.5, 6.25, 6.0), (10.0, 6.25, 6.0), (-10.0, 8.75, 6.0), (10.0, 11.25, 6.0), (10.0, 8.75, 6.0), (9.5, 11.25, 6.0), (9.5, 8.75, 6.0), (-9.5, 11.25, 6.0), (9.5, -8.75, 6.0), (10.0, -8.75, 6.0), (9.5, 6.25, 6.0), (10.0, 6.25, 6.0), (-10.0, -3.75, 6.0), (10.0, -3.25, 6.0), (9.5, -3.25, 6.0), (-9.5, -3.25, 6.0), (10.0, 3.75, 6.0), (10.0, 3.25, 6.0), (9.5, 3.75, 6.0), (-9.5, 3.75, 6.0), (-10.0, 2.75, 6.0), (-10.0, 3.25, 6.0), (-9.5, -11.0, 6.0), (9.5, -11.0, 6.0), (10.0, -11.0, 6.0), (-10.0, -11.25, 6.0), (2.0, 15.0, 6.0), (1.907e-06, 15.0, 6.0), (2.0, -15.0, 6.0), (-4.768e-06, -15.0, 6.0), (-2.375, 14.5, 6.0), (-1.907e-06, 14.5, 6.0), (-2.375, -14.5, 6.0), (-3.815e-06, -14.5, 6.0), (-2.375, 0.25, 6.0), (-2.861e-06, 0.25, 6.0), (-2.375, -0.25, 6.0), (-2.861e-06, -0.25, 6.0), (-4.75, 15.0, 6.0), (-6.0, 15.0, 6.0), (-4.75, -15.0, 6.0), (-6.0, -15.0, 6.0), (-7.25, 14.5, 6.0), (-6.0, 14.5, 6.0), (-7.25, -14.5, 6.0), (-6.0, -14.5, 6.0), (-7.25, 0.25, 6.0), (-6.0, 0.25, 6.0), (-7.25, -0.25, 6.0), (-6.0, -0.25, 6.0), (-4.75, 14.5, 6.0), (-4.75, -14.5, 6.0), (-4.75, 0.25, 6.0), (-4.75, -0.25, 6.0), (-2.875, 15.0, 6.0), (-3.813, -15.0, 6.0), (-2.875, 14.5, 6.0), (-2.875, -14.5, 6.0), (-2.875, 0.25, 6.0), (-2.875, -0.25, 6.0), (-2.375, 15.0, 6.0), (-2.375, -15.0, 6.0), (-2.875, -15.0, 6.0), (-3.813, -14.5, 6.0), (-3.813, 0.25, 6.0), (-3.813, -0.25, 6.0), (-4.75, -11.5, 6.0), (-4.75, -12.0, 6.0), (-2.875, -11.5, 6.0), (-2.875, -12.0, 6.0), (-7.25, -12.0, 6.0), (-7.25, -11.5, 6.0), (-9.5, -11.5, 6.0), (-9.5, -12.0, 6.0), (-2.375, 3.25, 6.0), (-1.907e-06, 3.25, 6.0), (-2.875, 14.5, 6.0), (-2.375, 14.5, 6.0), (-2.875, -0.25, 6.0), (-2.375, -0.25, 6.0), (-2.875, -8.75, 6.0), (-2.375, -8.75, 6.0), (-2.875, -6.25, 6.0), (-2.375, -6.25, 6.0), (-2.875, 6.25, 6.0), (-2.375, 6.25, 6.0), (-2.875, 8.75, 6.0), (-2.375, 8.75, 6.0), (-2.875, -3.25, 6.0), (-2.375, -3.25, 6.0), (-2.875, -3.75, 6.0), (-2.375, -3.75, 6.0), (-2.875, 3.75, 6.0), (-2.375, 3.75, 6.0), (-2.375, -11.5, 6.0), (-2.875, -11.0, 6.0), (-2.375, -11.0, 6.0), (-2.875, -11.25, 6.0), (-2.375, -11.25, 6.0), (-2.875, 11.25, 6.0), (-2.375, 11.25, 6.0), (-3.813, -11.5, 6.0), (-2.875, 3.25, 6.0), (-2.375, 3.25, 6.0), (-2.875, -8.75, 6.0), (-2.375, -8.75, 6.0), (-2.875, 6.25, 6.0), (-2.375, 6.25, 6.0), (-2.875, -11.5, 6.0), (-2.375, -11.5, 6.0), (-2.375, -12.0, 6.0), (-2.875, -12.0, 6.0), (-3.813, -12.0, 6.0), (-9.5, 3.25, 6.0), (-7.25, 3.25, 6.0), (2.0, 3.25, 6.0), (-2.875, 3.25, 6.0), (-3.813, 3.25, 6.0), (-9.5, 2.75, 6.0), (-2.098e-06, 2.75, 6.0), (-4.75, 3.25, 6.0), (-4.75, 2.75, 6.0), (-7.25, 2.75, 6.0), (2.0, 2.75, 6.0), (-2.375, 2.75, 6.0), (-2.875, 2.75, 6.0), (-3.813, 2.75, 6.0), (-2.375, -11.5, 6.0), (-3.815e-06, -11.5, 6.0), (2.0, -11.5, 6.0), (-3.815e-06, -12.0, 6.0), (2.0, -12.0, 6.0), (-2.375, -12.0, 6.0), (10.0, -11.25, 7.75), (10.0, -11.5, 7.75), (9.5, -11.25, 7.75), (9.5, -11.5, 7.75), (-9.5, -11.25, 7.75), (-9.5, -11.5, 7.75), (-9.5, 15.0, 7.75), (-9.5, 14.5, 7.75), (9.5, 15.0, 7.75), (9.5, 14.5, 7.75), (-10.0, 11.25, 7.75), (-10.0, 14.5, 7.75), (10.0, 15.0, 7.75), (10.0, 14.5, 7.75), (-9.5, -14.5, 7.75), (-9.5, -15.0, 7.75), (-7.25, -15.0, 7.75), (-7.25, 15.0, 7.75), (9.5, -14.5, 7.75), (9.5, -15.0, 7.75), (10.0, -15.0, 7.75), (-10.0, 15.0, 7.75), (-10.0, -15.0, 7.75), (10.0, -14.5, 7.75), (9.5, 3.25, 7.75), (9.5, 2.75, 7.75), (-10.0, -12.0, 7.75), (-10.0, -11.5, 7.75), (-9.5, 3.25, 7.75), (-9.5, 2.75, 7.75), (2.0, 14.5, 7.75), (10.0, -12.0, 7.75), (9.5, -12.0, 7.75), (-9.5, -12.0, 7.75), (-10.0, -14.5, 7.75), (2.0, -14.5, 7.75), (-10.0, -0.25, 7.75), (-10.0, 0.25, 7.75), (10.0, 2.75, 7.75), (10.0, 0.25, 7.75), (9.5, 0.25, 7.75), (-9.5, 0.25, 7.75), (2.0, 0.25, 7.75), (10.0, -0.25, 7.75), (9.5, -0.25, 7.75), (-9.5, -0.25, 7.75), (-10.0, -3.25, 7.75), (2.0, -0.25, 7.75), (-9.5, -6.25, 7.75), (-9.5, -7.5, 7.75), (-10.0, -8.75, 7.75), (-10.0, -7.5, 7.75), (-9.5, -8.75, 7.75), (-10.0, -11.0, 7.75), (-10.0, -6.25, 7.75), (-9.5, -3.75, 7.75), (9.5, -6.25, 7.75), (10.0, -6.25, 7.75), (-10.0, 6.25, 7.75), (-10.0, 7.5, 7.75), (-9.5, 8.75, 7.75), (-9.5, 7.5, 7.75), (-9.5, 6.25, 7.75), (-10.0, 3.75, 7.75), (-10.0, 8.75, 7.75), (-9.5, 11.25, 7.75), (9.5, 8.75, 7.75), (10.0, 8.75, 7.75), (9.5, -8.75, 7.75), (10.0, -8.75, 7.75), (9.5, 6.25, 7.75), (10.0, 6.25, 7.75), (-10.0, -3.75, 7.75), (10.0, -3.25, 7.75), (9.5, -3.25, 7.75), (-9.5, -3.25, 7.75), (10.0, 3.75, 7.75), (10.0, 3.25, 7.75), (9.5, 3.75, 7.75), (-9.5, 3.75, 7.75), (-10.0, 2.75, 7.75), (-10.0, 3.25, 7.75), (10.0, -3.75, 7.75), (9.5, -3.75, 7.75), (-9.5, -11.0, 7.75), (-10.0, -11.25, 7.75), (10.0, 11.25, 7.75), (9.5, 11.25, 7.75), (2.0, 15.0, 7.75), (1.907e-06, 15.0, 7.75), (2.0, -15.0, 7.75), (-4.768e-06, -15.0, 7.75), (-2.375, 14.5, 7.75), (-1.907e-06, 14.5, 7.75), (-2.375, -14.5, 7.75), (-3.815e-06, -14.5, 7.75), (-2.375, 0.25, 7.75), (-2.861e-06, 0.25, 7.75), (-2.375, -0.25, 7.75), (-2.861e-06, -0.25, 7.75), (-4.75, 15.0, 7.75), (-6.0, 15.0, 7.75), (-4.75, -15.0, 7.75), (-6.0, -15.0, 7.75), (-7.25, 14.5, 7.75), (-6.0, 14.5, 7.75), (-7.25, -14.5, 7.75), (-6.0, -14.5, 7.75), (-7.25, 0.25, 7.75), (-6.0, 0.25, 7.75), (-7.25, -0.25, 7.75), (-6.0, -0.25, 7.75), (-4.75, 14.5, 7.75), (-4.75, -14.5, 7.75), (-4.75, 0.25, 7.75), (-4.75, -0.25, 7.75), (-2.875, 15.0, 7.75), (-3.813, -15.0, 7.75), (-2.875, 14.5, 7.75), (-2.875, -14.5, 7.75), (-2.875, 0.25, 7.75), (-2.875, -0.25, 7.75), (-2.375, 15.0, 7.75), (-2.375, -15.0, 7.75), (-2.875, -15.0, 7.75), (-3.813, -14.5, 7.75), (-3.813, 0.25, 7.75), (-3.813, -0.25, 7.75), (-4.75, -11.5, 7.75), (-4.75, -12.0, 7.75), (-2.875, -11.5, 7.75), (-2.875, -12.0, 7.75), (-7.25, -12.0, 7.75), (-7.25, -11.5, 7.75), (-9.5, -11.5, 7.75), (-9.5, -12.0, 7.75), (-2.375, 3.25, 7.75), (-1.907e-06, 3.25, 7.75), (-2.875, 14.5, 7.75), (-2.375, 14.5, 7.75), (-2.875, -0.25, 7.75), (-2.375, -0.25, 7.75), (-2.875, -8.75, 7.75), (-2.375, -8.75, 7.75), (-2.875, -6.25, 7.75), (-2.375, -6.25, 7.75), (-2.875, 6.25, 7.75), (-2.375, 6.25, 7.75), (-2.875, 8.75, 7.75), (-2.375, 8.75, 7.75), (-2.875, -3.25, 7.75), (-2.375, -3.25, 7.75), (-2.875, -3.75, 7.75), (-2.375, -3.75, 7.75), (-2.875, 3.75, 7.75), (-2.375, 3.75, 7.75), (-2.375, -11.5, 7.75), (-2.875, -11.0, 7.75), (-2.375, -11.0, 7.75), (-2.875, -11.25, 7.75), (-2.375, -11.25, 7.75), (-2.875, 11.25, 7.75), (-2.375, 11.25, 7.75), (-3.813, -11.5, 7.75), (-2.875, 3.25, 7.75), (-2.375, 3.25, 7.75), (-2.875, -8.75, 7.75), (-2.375, -8.75, 7.75), (-2.875, 6.25, 7.75), (-2.375, 6.25, 7.75), (-2.875, -11.5, 7.75), (-2.375, -11.5, 7.75), (-2.375, -12.0, 7.75), (-2.875, -12.0, 7.75), (-3.813, -12.0, 7.75), (-9.5, 3.25, 7.75), (-7.25, 3.25, 7.75), (2.0, 3.25, 7.75), (-2.875, 3.25, 7.75), (-3.813, 3.25, 7.75), (-9.5, 2.75, 7.75), (-2.098e-06, 2.75, 7.75), (-4.75, 3.25, 7.75), (-4.75, 2.75, 7.75), (-7.25, 2.75, 7.75), (2.0, 2.75, 7.75), (-2.375, 2.75, 7.75), (-2.875, 2.75, 7.75), (-3.813, 2.75, 7.75), (-2.375, -11.5, 7.75), (-3.815e-06, -11.5, 7.75), (2.0, -11.5, 7.75), (-3.815e-06, -12.0, 7.75), (2.0, -12.0, 7.75), (-2.375, -12.0, 7.75), (10.0, -11.25, 8.75), (10.0, -11.5, 8.75), (9.5, -11.25, 8.75), (9.5, -11.5, 8.75), (-9.5, -11.25, 8.75), (-9.5, -11.5, 8.75), (-9.5, 15.0, 8.75), (-9.5, 14.5, 8.75), (9.5, 15.0, 8.75), (9.5, 14.5, 8.75), (-10.0, 11.25, 8.75), (-10.0, 14.5, 8.75), (10.0, 15.0, 8.75), (10.0, 14.5, 8.75), (-9.5, -14.5, 8.75), (-9.5, -15.0, 8.75), (-7.25, -15.0, 8.75), (-7.25, 15.0, 8.75), (9.5, -14.5, 8.75), (9.5, -15.0, 8.75), (10.0, -15.0, 8.75), (-10.0, 15.0, 8.75), (-10.0, -15.0, 8.75), (10.0, -14.5, 8.75), (9.5, 3.25, 8.75), (9.5, 2.75, 8.75), (-10.0, -12.0, 8.75), (-10.0, -11.5, 8.75), (-9.5, 3.25, 8.75), (-9.5, 2.75, 8.75), (2.0, 14.5, 8.75), (10.0, -12.0, 8.75), (9.5, -12.0, 8.75), (-9.5, -12.0, 8.75), (-10.0, -14.5, 8.75), (2.0, -14.5, 8.75), (-10.0, -0.25, 8.75), (-10.0, 0.25, 8.75), (10.0, 2.75, 8.75), (10.0, 0.25, 8.75), (9.5, 0.25, 8.75), (-9.5, 0.25, 8.75), (2.0, 0.25, 8.75), (10.0, -0.25, 8.75), (9.5, -0.25, 8.75), (-9.5, -0.25, 8.75), (-10.0, -3.25, 8.75), (2.0, -0.25, 8.75), (-9.5, -6.25, 8.75), (-9.5, -7.5, 8.75), (-10.0, -8.75, 8.75), (-10.0, -7.5, 8.75), (-9.5, -8.75, 8.75), (-10.0, -11.0, 8.75), (-10.0, -6.25, 8.75), (-9.5, -3.75, 8.75), (9.5, -6.25, 8.75), (10.0, -6.25, 8.75), (-10.0, 6.25, 8.75), (-10.0, 7.5, 8.75), (-9.5, 8.75, 8.75), (-9.5, 7.5, 8.75), (-9.5, 6.25, 8.75), (-10.0, 3.75, 8.75), (-10.0, 8.75, 8.75), (-9.5, 11.25, 8.75), (9.5, 8.75, 8.75), (10.0, 8.75, 8.75), (9.5, -8.75, 8.75), (10.0, -8.75, 8.75), (9.5, 6.25, 8.75), (10.0, 6.25, 8.75), (-10.0, -3.75, 8.75), (10.0, -3.25, 8.75), (9.5, -3.25, 8.75), (-9.5, -3.25, 8.75), (10.0, 3.75, 8.75), (10.0, 3.25, 8.75), (9.5, 3.75, 8.75), (-9.5, 3.75, 8.75), (-10.0, 2.75, 8.75), (-10.0, 3.25, 8.75), (10.0, -3.75, 8.75), (9.5, -3.75, 8.75), (-9.5, -11.0, 8.75), (-10.0, -11.25, 8.75), (10.0, 11.25, 8.75), (9.5, 11.25, 8.75), (2.0, 15.0, 8.75), (1.907e-06, 15.0, 8.75), (2.0, -15.0, 8.75), (-4.768e-06, -15.0, 8.75), (-2.375, 14.5, 8.75), (-1.907e-06, 14.5, 8.75), (-2.375, -14.5, 8.75), (-3.815e-06, -14.5, 8.75), (-2.375, 0.25, 8.75), (-2.861e-06, 0.25, 8.75), (-2.375, -0.25, 8.75), (-2.861e-06, -0.25, 8.75), (-4.75, 15.0, 8.75), (-6.0, 15.0, 8.75), (-4.75, -15.0, 8.75), (-6.0, -15.0, 8.75), (-7.25, 14.5, 8.75), (-6.0, 14.5, 8.75), (-7.25, -14.5, 8.75), (-6.0, -14.5, 8.75), (-7.25, 0.25, 8.75), (-6.0, 0.25, 8.75), (-7.25, -0.25, 8.75), (-6.0, -0.25, 8.75), (-4.75, 14.5, 8.75), (-4.75, -14.5, 8.75), (-4.75, 0.25, 8.75), (-4.75, -0.25, 8.75), (-2.875, 15.0, 8.75), (-3.813, -15.0, 8.75), (-2.875, 14.5, 8.75), (-2.875, -14.5, 8.75), (-2.875, 0.25, 8.75), (-2.875, -0.25, 8.75), (-2.375, 15.0, 8.75), (-2.375, -15.0, 8.75), (-2.875, -15.0, 8.75), (-3.813, -14.5, 8.75), (-3.813, 0.25, 8.75), (-3.813, -0.25, 8.75), (-4.75, -11.5, 8.75), (-4.75, -12.0, 8.75), (-2.875, -11.5, 8.75), (-2.875, -12.0, 8.75), (-7.25, -12.0, 8.75), (-7.25, -11.5, 8.75), (-9.5, -11.5, 8.75), (-9.5, -12.0, 8.75), (-2.375, 3.25, 8.75), (-1.907e-06, 3.25, 8.75), (-2.875, 14.5, 8.75), (-2.375, 14.5, 8.75), (-2.875, -0.25, 8.75), (-2.375, -0.25, 8.75), (-2.875, -8.75, 8.75), (-2.375, -8.75, 8.75), (-2.875, -6.25, 8.75), (-2.375, -6.25, 8.75), (-2.875, 6.25, 8.75), (-2.375, 6.25, 8.75), (-2.875, 8.75, 8.75), (-2.375, 8.75, 8.75), (-2.875, -3.25, 8.75), (-2.375, -3.25, 8.75), (-2.875, -3.75, 8.75), (-2.375, -3.75, 8.75), (-2.875, 3.75, 8.75), (-2.375, 3.75, 8.75), (-2.375, -11.5, 8.75), (-2.875, -11.0, 8.75), (-2.375, -11.0, 8.75), (-2.875, -11.25, 8.75), (-2.375, -11.25, 8.75), (-2.875, 11.25, 8.75), (-2.375, 11.25, 8.75), (-3.813, -11.5, 8.75), (-2.875, 3.25, 8.75), (-2.375, 3.25, 8.75), (-2.875, -8.75, 8.75), (-2.375, -8.75, 8.75), (-2.875, 6.25, 8.75), (-2.375, 6.25, 8.75), (-2.875, -11.5, 8.75), (-2.375, -11.5, 8.75), (-2.375, -12.0, 8.75), (-2.875, -12.0, 8.75), (-3.813, -12.0, 8.75), (-9.5, 3.25, 8.75), (-7.25, 3.25, 8.75), (2.0, 3.25, 8.75), (-2.875, 3.25, 8.75), (-3.813, 3.25, 8.75), (-9.5, 2.75, 8.75), (-2.098e-06, 2.75, 8.75), (-4.75, 3.25, 8.75), (-4.75, 2.75, 8.75), (-7.25, 2.75, 8.75), (2.0, 2.75, 8.75), (-2.375, 2.75, 8.75), (-2.875, 2.75, 8.75), (-3.813, 2.75, 8.75), (-2.375, -11.5, 8.75), (-3.815e-06, -11.5, 8.75), (2.0, -11.5, 8.75), (-3.815e-06, -12.0, 8.75), (2.0, -12.0, 8.75), (-2.375, -12.0, 8.75), (-4.75, -12.0, 7.75), (-4.75, -11.5, 7.75), (-4.75, 3.25, 7.75), (-4.75, 2.75, 7.75), (-4.75, -11.5, 8.75), (-4.75, -12.0, 8.75), (-4.75, 3.25, 8.75), (-4.75, 2.75, 8.75), (-2.375, 11.25, 8.75), (-2.375, 11.25, 7.75), (-2.875, 11.25, 7.75), (-2.875, 11.25, 8.75), (-2.875, -3.75, 7.75), (-2.375, -3.75, 7.75), (-2.375, -3.75, 8.75), (-2.875, -3.75, 8.75), (10.0, -11.25, 9.75), (10.0, -11.5, 9.692), (9.5, -11.25, 9.75), (9.5, -11.5, 9.75), (-9.5, -11.25, 9.75), (-9.5, -11.5, 9.75), (-9.5, 15.0, 9.75), (-9.5, 14.5, 9.75), (9.5, 15.0, 9.75), (9.5, 14.5, 9.75), (-10.0, 11.25, 9.75), (-10.0, 14.5, 9.692), (10.0, 15.0, 9.75), (10.0, 14.5, 9.75), (-9.5, -14.5, 9.75), (-9.5, -15.0, 9.75), (-7.25, -15.0, 9.75), (-7.25, 15.0, 9.75), (9.5, -14.5, 9.75), (9.5, -15.0, 9.75), (10.0, -15.0, 9.75), (-10.0, 15.0, 9.692), (-10.0, -15.0, 9.75), (10.0, -14.5, 9.75), (9.5, 3.25, 9.75), (9.5, 2.75, 9.75), (-10.0, -12.0, 9.75), (-10.0, -11.5, 9.75), (-9.5, 3.25, 9.75), (-9.5, 2.75, 9.75), (2.0, 14.5, 9.75), (10.0, -12.0, 9.75), (9.5, -12.0, 9.75), (-9.5, -12.0, 9.75), (-10.0, -14.5, 9.75), (2.0, -14.5, 9.75), (-10.0, -0.25, 9.75), (-10.0, 0.25, 9.75), (10.0, 2.75, 9.712), (10.0, 0.25, 9.75), (9.5, 0.25, 9.75), (-9.5, 0.25, 9.75), (2.0, 0.25, 9.75), (10.0, -0.25, 9.75), (9.5, -0.25, 9.75), (-9.5, -0.25, 9.75), (-10.0, -3.25, 9.692), (2.0, -0.25, 9.75), (-9.5, -6.25, 9.75), (-9.5, -7.5, 9.75), (-10.0, -8.75, 9.75), (-10.0, -7.5, 9.75), (-9.5, -8.75, 9.75), (-10.0, -11.0, 9.75), (-10.0, -6.25, 9.75), (-9.5, -3.75, 9.75), (9.5, -6.25, 9.75), (10.0, -6.25, 9.75), (-10.0, 6.25, 9.75), (-10.0, 7.5, 9.75), (-9.5, 8.75, 9.75), (-9.5, 7.5, 9.75), (-9.5, 6.25, 9.75), (-10.0, 3.75, 9.75), (-10.0, 8.75, 9.75), (-9.5, 11.25, 9.75), (9.5, 8.75, 9.75), (10.0, 8.75, 9.75), (9.5, -8.75, 9.75), (10.0, -8.75, 9.75), (9.5, 6.25, 9.75), (10.0, 6.25, 9.75), (-10.0, -3.75, 9.75), (10.0, -3.25, 9.75), (9.5, -3.25, 9.75), (-9.5, -3.25, 9.75), (10.0, 3.75, 9.75), (10.0, 3.25, 9.712), (9.5, 3.75, 9.75), (-9.5, 3.75, 9.75), (-10.0, 2.75, 9.75), (-10.0, 3.25, 9.75), (10.0, -3.75, 9.75), (9.5, -3.75, 9.75), (-9.5, -11.0, 9.75), (-10.0, -11.25, 9.75), (10.0, 11.25, 9.75), (9.5, 11.25, 9.75), (2.0, 15.0, 9.75), (1.907e-06, 15.0, 9.75), (2.0, -15.0, 9.75), (-4.768e-06, -15.0, 9.75), (-2.375, 14.5, 9.75), (-1.907e-06, 14.5, 9.75), (-2.375, -14.5, 9.75), (-3.815e-06, -14.5, 9.75), (-2.375, 0.25, 9.75), (-2.861e-06, 0.25, 9.75), (-2.375, -0.25, 9.75), (-2.861e-06, -0.25, 9.75), (-4.75, 15.0, 9.75), (-6.0, 15.0, 9.75), (-4.75, -15.0, 9.75), (-6.0, -15.0, 9.75), (-7.25, 14.5, 9.75), (-6.0, 14.5, 9.75), (-7.25, -14.5, 9.75), (-6.0, -14.5, 9.75), (-7.25, 0.25, 9.75), (-6.0, 0.25, 9.75), (-7.25, -0.25, 9.75), (-6.0, -0.25, 9.75), (-4.75, 14.5, 9.75), (-4.75, -14.5, 9.75), (-4.75, 0.25, 9.75), (-4.75, -0.25, 9.75), (-2.875, 15.0, 9.75), (-3.813, -15.0, 9.75), (-2.875, 14.5, 9.75), (-2.875, -14.5, 9.75), (-2.875, 0.25, 9.75), (-2.875, -0.25, 9.75), (-2.375, 15.0, 9.75), (-2.375, -15.0, 9.75), (-2.875, -15.0, 9.75), (-3.813, -14.5, 9.75), (-3.813, 0.25, 9.75), (-3.813, -0.25, 9.75), (-4.75, -11.5, 9.75), (-4.75, -12.0, 9.75), (-2.875, -11.5, 9.75), (-2.875, -12.0, 9.75), (-7.25, -12.0, 9.75), (-7.25, -11.5, 9.75), (-9.5, -11.5, 9.75), (-9.5, -12.0, 9.75), (-2.375, 3.25, 9.75), (-1.907e-06, 3.25, 9.75), (-2.875, 14.5, 9.75), (-2.375, 14.5, 9.75), (-2.875, -0.25, 9.75), (-2.375, -0.25, 9.75), (-2.875, -8.75, 9.75), (-2.375, -8.75, 9.75), (-2.875, -6.25, 9.75), (-2.375, -6.25, 9.75), (-2.875, 6.25, 9.75), (-2.375, 6.25, 9.75), (-2.875, 8.75, 9.75), (-2.375, 8.75, 9.75), (-2.875, -3.25, 9.75), (-2.375, -3.25, 9.75), (-2.875, -3.75, 9.75), (-2.375, -3.75, 9.75), (-2.875, 3.75, 9.75), (-2.375, 3.75, 9.75), (-2.375, -11.5, 9.75), (-2.875, -11.0, 9.75), (-2.375, -11.0, 9.75), (-2.875, -11.25, 9.75), (-2.375, -11.25, 9.75), (-2.875, 11.25, 9.75), (-2.375, 11.25, 9.75), (-3.813, -11.5, 9.75), (-2.875, 3.25, 9.75), (-2.375, 3.25, 9.75), (-2.875, -8.75, 9.75), (-2.375, -8.75, 9.75), (-2.875, 6.25, 9.75), (-2.375, 6.25, 9.75), (-2.875, -11.5, 9.75), (-2.375, -11.5, 9.75), (-2.375, -12.0, 9.75), (-2.875, -12.0, 9.75), (-3.813, -12.0, 9.75), (-9.5, 3.25, 9.75), (-7.25, 3.25, 9.75), (2.0, 3.25, 9.75), (-2.875, 3.25, 9.75), (-3.813, 3.25, 9.75), (-9.5, 2.75, 9.75), (-2.098e-06, 2.75, 9.75), (-4.75, 3.25, 9.75), (-4.75, 2.75, 9.75), (-7.25, 2.75, 9.75), (2.0, 2.75, 9.75), (-2.375, 2.75, 9.75), (-2.875, 2.75, 9.75), (-3.813, 2.75, 9.75), (-2.375, -11.5, 9.75), (-3.815e-06, -11.5, 9.75), (2.0, -11.5, 9.75), (-3.815e-06, -12.0, 9.75), (2.0, -12.0, 9.75), (-2.375, -12.0, 9.75), (-4.75, -12.0, 9.75), (-4.75, -11.5, 9.75), (-4.75, 3.25, 9.75), (-4.75, 2.75, 9.75), (-2.875, -3.75, 9.75), (-2.375, -3.75, 9.75), (-2.875, 11.25, 9.75), (-2.375, 11.25, 9.75), (9.5, -3.75, 8.75), (10.0, -3.75, 8.75), (9.5, 11.25, 8.75), (10.0, 11.25, 8.75), (9.5, 6.25, 8.75), (10.0, 6.25, 8.75), (9.5, -8.75, 8.75), (10.0, -8.75, 8.75), (9.5, 6.25, 9.75), (10.0, 6.25, 9.75), (9.5, -3.75, 9.75), (10.0, -3.75, 9.75), (10.0, 11.25, 9.75), (9.5, 11.25, 9.75), (9.5, -8.75, 9.75), (10.0, -8.75, 9.75), (2.5, 3.25, 5.0), (2.5, 2.75, 5.0), (2.5, -11.5, 5.0), (2.5, -12.0, 5.0), (2.5, 3.25, 6.0), (2.5, 2.75, 6.0), (2.5, -11.5, 6.0), (2.5, -12.0, 6.0), (2.5, 3.25, 7.75), (2.5, 2.75, 7.75), (2.5, -11.5, 7.75), (2.5, -12.0, 7.75), (2.5, 3.25, 8.75), (2.5, 2.75, 8.75), (2.5, -11.5, 8.75), (2.5, -12.0, 8.75), (2.5, 3.25, 9.75), (2.5, 2.75, 9.75), (2.5, -11.5, 9.75), (2.5, -12.0, 9.75), (2.5, -14.5, 6.0), (2.5, -14.5, 5.0), (2.0, 0.25, 6.0), (2.0, 0.25, 5.0), (2.0, 0.25, 7.75), (2.0, 0.25, 8.75), (2.0, 0.25, 9.75), (2.5, 0.25, 6.0), (2.5, 0.25, 5.0), (2.5, 0.25, 7.75), (2.5, -14.5, 7.75), (2.5, 0.25, 8.75), (2.5, -14.5, 8.75), (2.5, 0.25, 9.75), (2.5, -14.5, 9.75), (10.0, -11.25, 10.15), (10.0, -11.5, 10.15), (-9.5, 15.0, 10.25), (9.5, 15.0, 10.25), (-10.0, 11.25, 10.15), (-10.0, 14.5, 10.15), (10.0, 15.0, 10.15), (10.0, 14.5, 10.15), (-9.5, -14.5, 10.25), (-9.5, -15.0, 10.19), (-7.25, -15.0, 11.39), (-7.25, 15.0, 11.43), (9.5, -15.0, 10.25), (10.0, -15.0, 10.15), (-10.0, 15.0, 10.15), (-10.0, -15.0, 10.19), (10.0, -14.5, 10.15), (-10.0, -12.0, 10.15), (-10.0, -11.5, 10.15), (10.0, -12.0, 10.15), (-10.0, -14.5, 10.15), (2.0, -14.5, 10.25), (-10.0, -0.25, 10.15), (-10.0, 0.25, 10.15), (10.0, 2.75, 10.15), (10.0, 0.25, 10.15), (10.0, -0.25, 10.15), (-10.0, -3.25, 10.15), (-10.0, -8.75, 10.15), (-10.0, -7.5, 10.15), (-10.0, -11.0, 10.15), (-10.0, -6.25, 10.15), (10.0, -6.25, 10.15), (-10.0, 6.25, 10.15), (-10.0, 7.5, 10.15), (-10.0, 3.75, 10.15), (-10.0, 8.75, 10.15), (10.0, 8.75, 10.15), (10.0, -8.75, 10.15), (10.0, 6.25, 10.15), (-10.0, -3.75, 10.15), (10.0, -3.25, 10.15), (10.0, 3.75, 10.15), (10.0, 3.25, 10.15), (-10.0, 2.75, 10.15), (-10.0, 3.25, 10.15), (10.0, -3.75, 10.15), (-10.0, -11.25, 10.15), (10.0, 11.25, 10.15), (2.362, 15.0, 14.33), (0.3622, 15.0, 15.46), (2.0, -15.0, 14.33), (0.2739, -15.0, 15.35), (-4.75, 15.0, 12.63), (-6.0, 15.0, 12.03), (-4.75, -15.0, 12.84), (-6.0, -15.0, 12.03), (-2.513, 15.0, 14.18), (-3.813, -15.0, 13.3), (-2.013, 15.0, 14.33), (-2.375, -15.0, 14.33), (-2.875, -15.0, 13.69), (-2.875, 14.5, 10.25), (-2.375, 14.5, 10.25), (-2.375, -12.0, 10.25), (-2.875, -12.0, 10.25), (10.0, -3.75, 10.15), (10.0, 11.25, 10.15), (10.0, 6.25, 10.15), (10.0, -8.75, 10.15), (9.009, -16.0, 10.28), (9.259, -16.0, 10.72), (9.009, 16.0, 10.28), (9.259, 16.0, 10.72), (10.74, -16.0, 9.283), (10.99, -16.0, 9.717), (10.74, 16.0, 9.283), (10.99, 16.0, 9.717), (-9.009, 16.0, 10.28), (-9.259, 16.0, 10.72), (-9.009, -16.0, 10.28), (-9.259, -16.0, 10.72), (-10.74, 16.0, 9.283), (-10.99, 16.0, 9.717), (-10.74, -16.0, 9.283), (-10.99, -16.0, 9.717), (0.271, 16.0, 15.25), (0.271, -16.0, 15.25), (0.2621, -16.0, 15.75), (0.2621, 16.0, 15.75)], [(1042, 1239), (1016, 1213), (1107, 1108), (1213, 1239), (1639, 1665), (1834, 1860), (1709, 1737), (1886, 1887), (1905, 1906), (2045, 2071), (2177, 2234), (2190, 2233)], [(4, 0, 8, 10), (14, 7, 107, 106), (22, 23, 5, 1), (13, 15, 6, 2), (17, 19, 7, 3), (14, 12, 3, 7), (1, 5, 11, 9), (29, 39, 124, 125), (541, 539, 12, 14), (540, 542, 15, 13), (611, 11, 113, 613), (408, 74, 147, 412), (5, 23, 104, 105), (404, 405, 19, 17), (0, 4, 18, 16), (45, 51, 138, 139), (2, 6, 27, 26), (541, 14, 106, 543), (747, 718, 23, 22), (407, 18, 116, 411), (35, 31, 127, 132), (755, 754, 31, 30), (43, 57, 136, 137), (38, 39, 29, 28), (284, 285, 39, 38), (795, 27, 123, 798), (30, 31, 35, 34), (71, 59, 143, 117), (578, 20, 118, 588), (50, 51, 45, 44), (56, 55, 140, 141), (87, 65, 249, 246), (55, 56, 42, 41), (555, 57, 43, 553), (368, 369, 51, 50), (550, 25, 115, 560), (41, 47, 81, 79), (41, 42, 48, 47), (553, 43, 49, 554), (573, 323, 57, 555), (49, 43, 137, 122), (320, 321, 55, 54), (551, 33, 131, 561), (44, 45, 53, 52), (558, 75, 63, 556), (73, 74, 62, 61), (55, 41, 79, 78), (289, 37, 134, 293), (68, 69, 59, 58), (338, 339, 69, 68), (556, 63, 67, 557), (61, 62, 66, 65), (398, 397, 97, 98), (405, 71, 117, 410), (322, 56, 141, 325), (406, 407, 73, 72), (581, 36, 133, 591), (577, 409, 75, 558), (58, 59, 71, 70), (76, 78, 79, 77), (77, 79, 81, 80), (82, 84, 85, 83), (83, 85, 87, 86), (73, 61, 85, 84), (400, 40, 359, 401), (797, 795, 40, 60), (799, 356, 360, 802), (61, 65, 87, 85), (401, 359, 363, 402), (47, 88, 250, 248), (95, 86, 247, 257), (718, 97, 356, 799), (819, 820, 358, 362), (93, 80, 245, 255), (394, 91, 357, 387), (1289, 825, 826, 1290), (76, 102, 268, 92), (55, 78, 94, 260), (883, 882, 1073, 1074), (822, 819, 362, 823), (73, 84, 258, 261), (392, 361, 365, 389), (82, 99, 265, 259), (111, 112, 156, 155), (120, 121, 165, 164), (372, 120, 164, 379), (561, 131, 175, 565), (107, 110, 154, 151), (126, 128, 172, 170), (109, 108, 152, 153), (798, 123, 167, 796), (856, 125, 169, 857), (106, 107, 151, 150), (122, 137, 181, 166), (588, 118, 162, 592), (130, 145, 189, 174), (349, 130, 174, 352), (105, 104, 148, 149), (396, 129, 173, 849), (139, 138, 182, 183), (145, 144, 188, 189), (347, 126, 170, 350), (137, 136, 180, 181), (410, 117, 161, 414), (409, 21, 119, 413), (47, 48, 121, 120), (67, 63, 145, 130), (6, 15, 108, 109), (59, 69, 142, 143), (334, 53, 135, 335), (344, 65, 126, 347), (7, 19, 110, 107), (384, 47, 120, 372), (855, 29, 125, 856), (722, 32, 129, 396), (792, 24, 114, 800), (74, 73, 146, 147), (53, 45, 139, 135), (346, 67, 130, 349), (377, 49, 122, 380), (4, 10, 112, 111), (63, 75, 144, 145), (287, 35, 132, 291), (18, 4, 111, 116), (65, 66, 128, 126), (11, 5, 105, 113), (27, 6, 109, 123), (191, 190, 241, 236), (615, 157, 201, 617), (297, 178, 222, 301), (564, 159, 203, 568), (417, 163, 207, 421), (336, 179, 223, 337), (545, 150, 194, 547), (328, 185, 229, 331), (167, 153, 197, 211), (416, 191, 235, 420), (295, 176, 220, 299), (375, 166, 210, 370), (415, 160, 204, 419), (157, 149, 193, 201), (179, 183, 227, 223), (803, 158, 202, 806), (161, 187, 231, 205), (176, 171, 215, 220), (155, 156, 200, 199), (252, 253, 257, 256), (379, 164, 208, 374), (132, 127, 171, 176), (117, 143, 187, 161), (800, 114, 158, 803), (135, 139, 183, 179), (113, 105, 149, 157), (411, 116, 160, 415), (380, 122, 166, 375), (291, 132, 176, 295), (412, 147, 191, 416), (123, 109, 153, 167), (325, 141, 185, 328), (543, 106, 150, 545), (335, 135, 179, 336), (413, 119, 163, 417), (560, 115, 159, 564), (293, 134, 178, 297), (613, 113, 157, 615), (141, 140, 184, 185), (147, 146, 190, 191), (116, 111, 155, 160), (591, 133, 177, 595), (125, 124, 168, 169), (143, 142, 186, 187), (219, 853, 891, 923), (852, 217, 922, 893), (319, 858, 970, 971), (215, 851, 920, 921), (318, 355, 969, 890), (374, 208, 937, 974), (213, 212, 918, 919), (354, 317, 892, 968), (209, 373, 973, 936), (316, 353, 966, 967), (570, 493, 999, 998), (492, 569, 996, 997), (202, 597, 917, 904), (370, 210, 934, 972), (491, 568, 994, 995), (211, 197, 899, 916), (567, 490, 993, 992), (1247, 1238, 1469, 1479), (317, 852, 893, 892), (806, 202, 904, 914), (657, 449, 979, 1011), (874, 878, 1069, 1065), (160, 155, 199, 204), (595, 177, 221, 599), (169, 168, 212, 213), (187, 186, 230, 231), (414, 161, 205, 418), (181, 180, 224, 225), (350, 170, 214, 353), (189, 188, 232, 233), (183, 182, 226, 227), (849, 173, 217, 852), (149, 148, 192, 193), (352, 174, 218, 355), (174, 189, 233, 218), (592, 162, 206, 596), (166, 181, 225, 210), (150, 151, 195, 194), (857, 169, 213, 858), (796, 167, 211, 794), (153, 152, 196, 197), (260, 94, 276, 277), (151, 154, 198, 195), (565, 175, 219, 569), (235, 191, 236, 237), (190, 234, 240, 241), (184, 228, 238, 239), (192, 805, 913, 894), (185, 184, 239, 242), (229, 185, 242, 243), (250, 251, 255, 254), (267, 262, 281, 280), (245, 244, 254, 255), (247, 246, 256, 257), (807, 366, 811, 915), (80, 81, 244, 245), (86, 87, 246, 247), (802, 360, 364, 805), (81, 47, 248, 244), (65, 90, 252, 249), (263, 262, 267, 268), (264, 266, 269, 265), (246, 249, 271, 270), (94, 92, 268, 267), (252, 256, 274, 275), (258, 259, 265, 269), (96, 55, 260, 262), (100, 73, 261, 266), (78, 76, 92, 94), (402, 363, 367, 403), (84, 82, 259, 258), (387, 357, 361, 392), (270, 271, 275, 274), (101, 103, 272, 273), (279, 278, 282, 283), (277, 276, 280, 281), (94, 267, 280, 276), (269, 266, 283, 282), (124, 290, 294, 168), (261, 258, 278, 279), (256, 246, 270, 274), (448, 656, 1010, 977), (326, 293, 297, 329), (254, 244, 101, 273), (250, 254, 273, 272), (258, 269, 282, 278), (875, 879, 1070, 1066), (244, 248, 103, 101), (133, 292, 296, 177), (324, 291, 295, 327), (327, 295, 299, 330), (177, 296, 300, 221), (168, 294, 298, 212), (329, 297, 301, 332), (321, 287, 291, 324), (39, 285, 290, 124), (36, 288, 292, 133), (323, 289, 293, 326), (34, 35, 287, 286), (552, 37, 289, 571), (333, 334, 285, 284), (341, 315, 319, 342), (850, 314, 318, 853), (351, 313, 317, 354), (848, 312, 316, 851), (365, 806, 914, 804), (1259, 1256, 1257, 1258, 1306, 1261, 1203, 1197, 1190, 1189, 1086), (721, 305, 310, 393), (345, 304, 309, 348), (339, 307, 311, 340), (754, 303, 308, 696), (696, 308, 312, 848), (348, 309, 313, 351), (393, 310, 314, 850), (340, 311, 315, 341), (854, 855, 307, 306), (343, 344, 303, 302), (52, 53, 334, 333), (57, 323, 326, 136), (55, 321, 324, 140), (180, 329, 332, 224), (184, 327, 330, 228), (140, 324, 327, 184), (136, 326, 329, 180), (876, 877, 1068, 1067), (805, 364, 801, 913), (290, 335, 336, 294), (292, 325, 328, 296), (296, 328, 331, 300), (294, 336, 337, 298), (285, 334, 335, 290), (288, 322, 325, 292), (286, 287, 321, 320), (571, 289, 323, 573), (64, 65, 344, 343), (557, 67, 346, 574), (142, 340, 341, 186), (128, 348, 351, 172), (69, 339, 340, 142), (66, 345, 348, 128), (1304, 881, 1072, 1305), (596, 206, 910, 912), (172, 351, 354, 216), (186, 341, 342, 230), (756, 723, 831, 830), (312, 350, 353, 316), (713, 710, 738, 741), (303, 344, 347, 308), (308, 347, 350, 312), (306, 307, 339, 338), (618, 668, 697, 698), (554, 49, 377, 575), (121, 371, 376, 165), (182, 382, 383, 226), (878, 876, 1067, 1069), (395, 379, 374, 390), (707, 708, 736, 735), (397, 384, 372, 388), (388, 372, 379, 395), (165, 376, 373, 209), (880, 875, 1066, 1071), (48, 378, 371, 121), (138, 381, 382, 182), (51, 369, 381, 138), (46, 47, 384, 385), (399, 400, 369, 368), (60, 40, 400, 399), (356, 388, 395, 360), (97, 397, 388, 356), (715, 706, 734, 743), (721, 862, 878, 874), (360, 395, 390, 364), (701, 716, 744, 729), (647, 618, 698, 720), (371, 387, 392, 376), (382, 402, 403, 383), (881, 880, 1071, 1072), (376, 392, 389, 373), (198, 418, 909, 900), (378, 394, 387, 371), (381, 401, 402, 382), (369, 400, 401, 381), (385, 384, 397, 398), (154, 414, 418, 198), (204, 199, 901, 908), (879, 872, 1063, 1070), (144, 413, 417, 188), (118, 412, 416, 162), (146, 411, 415, 190), (190, 415, 419, 234), (162, 416, 420, 206), (188, 417, 421, 232), (75, 409, 413, 144), (110, 410, 414, 154), (549, 21, 409, 577), (16, 18, 407, 406), (19, 405, 410, 110), (73, 407, 411, 146), (70, 71, 405, 404), (20, 408, 412, 118), (578, 426, 461, 607), (605, 459, 460, 606), (583, 431, 459, 605), (606, 460, 458, 604), (586, 434, 457, 603), (600, 454, 456, 602), (603, 457, 455, 601), (581, 429, 454, 600), (594, 446, 452, 598), (632, 444, 450, 636), (635, 447, 453, 639), (196, 548, 906, 898), (364, 390, 889, 801), (547, 194, 896, 905), (631, 441, 447, 635), (653, 437, 443, 655), (589, 439, 445, 593), (612, 436, 442, 614), (614, 442, 448, 616), (593, 445, 451, 597), (655, 443, 449, 657), (628, 438, 444, 632), (590, 440, 446, 594), (607, 461, 435, 587), (621, 429, 441, 631), (585, 433, 434, 586), (587, 435, 433, 585), (580, 428, 440, 590), (602, 456, 432, 584), (582, 430, 431, 583), (579, 427, 439, 589), (584, 432, 430, 582), (618, 426, 438, 628), (985, 984, 1181, 1182), (610, 424, 436, 612), (651, 425, 437, 653), (609, 611, 425, 423), (610, 608, 422, 424), (542, 465, 467, 544), (549, 472, 482, 559), (552, 475, 485, 562), (559, 482, 486, 563), (546, 469, 471, 548), (544, 467, 469, 546), (562, 485, 489, 566), (566, 489, 493, 570), (563, 486, 490, 567), (500, 472, 499, 528), (505, 477, 498, 526), (508, 480, 497, 525), (522, 494, 496, 524), (690, 692, 712, 709), (503, 475, 494, 522), (516, 488, 492, 520), (766, 790, 1051, 1030), (389, 365, 804, 888), (201, 193, 895, 903), (511, 483, 487, 515), (533, 466, 468, 535), (535, 468, 470, 537), (515, 487, 491, 519), (512, 484, 488, 516), (528, 499, 481, 509), (507, 479, 480, 508), (509, 481, 479, 507), (502, 474, 484, 512), (524, 496, 478, 506), (504, 476, 477, 505), (501, 473, 483, 511), (506, 478, 476, 504), (983, 982, 1179, 1180), (531, 464, 466, 533), (530, 532, 465, 463), (531, 529, 462, 464), (660, 658, 529, 531), (1276, 1277, 532, 530), (660, 531, 533, 662), (674, 506, 504, 672), (1281, 501, 511, 1282), (672, 504, 505, 673), (692, 524, 506, 674), (1296, 502, 512, 1297), (677, 509, 507, 675), (675, 507, 508, 676), (695, 528, 509, 677), (1297, 512, 516, 1298), (1283, 515, 519, 1284), (664, 535, 537, 666), (662, 533, 535, 664), (1282, 511, 515, 1283), (199, 200, 902, 901), (195, 198, 900, 897), (1298, 516, 520, 1299), (671, 503, 522, 690), (690, 522, 524, 692), (676, 508, 525, 693), (673, 505, 526, 694), (676, 693, 714, 705), (668, 500, 528, 695), (465, 532, 534, 467), (472, 500, 510, 482), (475, 503, 513, 485), (482, 510, 514, 486), (469, 536, 538, 471), (467, 534, 536, 469), (485, 513, 517, 489), (489, 517, 521, 493), (486, 514, 518, 490), (163, 563, 567, 207), (178, 566, 570, 222), (134, 562, 566, 178), (108, 544, 546, 152), (152, 546, 548, 196), (119, 559, 563, 163), (37, 552, 562, 134), (21, 549, 559, 119), (15, 542, 544, 108), (472, 549, 577, 499), (691, 523, 870, 873), (477, 554, 575, 498), (480, 557, 574, 497), (494, 571, 573, 496), (695, 677, 707, 719), (475, 552, 571, 494), (488, 565, 569, 492), (576, 771, 1035, 1054), (873, 870, 1061, 1064), (197, 196, 898, 899), (483, 560, 564, 487), (466, 543, 545, 468), (468, 545, 547, 470), (487, 564, 568, 491), (484, 561, 565, 488), (499, 577, 558, 481), (479, 556, 557, 480), (481, 558, 556, 479), (474, 551, 561, 484), (496, 573, 555, 478), (476, 553, 554, 477), (473, 550, 560, 483), (478, 555, 553, 476), (793, 810, 1105, 1106), (464, 541, 543, 466), (979, 978, 1175, 1176), (463, 465, 542, 540), (464, 462, 539, 541), (10, 8, 608, 610), (9, 11, 611, 609), (792, 812, 579, 24), (10, 610, 612, 112), (722, 863, 580, 32), (56, 584, 582, 42), (24, 579, 589, 114), (42, 582, 583, 48), (322, 602, 584, 56), (32, 580, 590, 129), (74, 587, 585, 62), (62, 585, 586, 66), (408, 607, 587, 74), (129, 590, 594, 173), (158, 593, 597, 202), (156, 614, 616, 200), (112, 612, 614, 156), (114, 589, 593, 158), (689, 639, 986, 1009), (194, 195, 897, 896), (173, 594, 598, 217), (36, 581, 600, 288), (345, 603, 601, 304), (288, 600, 602, 322), (66, 586, 603, 345), (394, 606, 604, 91), (48, 583, 605, 378), (378, 605, 606, 394), (20, 578, 607, 408), (444, 592, 596, 450), (447, 595, 599, 453), (441, 591, 595, 447), (437, 613, 615, 443), (443, 615, 617, 449), (438, 588, 592, 444), (429, 581, 591, 441), (426, 578, 588, 438), (425, 611, 613, 437), (426, 618, 647, 461), (459, 645, 646, 460), (431, 623, 645, 459), (460, 646, 644, 458), (434, 626, 643, 457), (454, 640, 642, 456), (457, 643, 641, 455), (429, 621, 640, 454), (446, 634, 638, 452), (746, 767, 1031, 1052), (638, 688, 1008, 984), (872, 867, 1023, 1063), (439, 629, 633, 445), (436, 652, 654, 442), (442, 654, 656, 448), (445, 633, 637, 451), (440, 630, 634, 446), (461, 647, 627, 435), (433, 625, 626, 434), (435, 627, 625, 433), (428, 620, 630, 440), (456, 642, 624, 432), (430, 622, 623, 431), (427, 619, 629, 439), (432, 624, 622, 430), (424, 650, 652, 436), (423, 425, 651, 649), (424, 422, 648, 650), (661, 651, 653, 663), (706, 705, 733, 734), (665, 655, 657, 667), (663, 653, 655, 665), (703, 704, 732, 731), (717, 702, 730, 745), (697, 719, 748, 725), (514, 682, 686, 518), (517, 685, 689, 521), (513, 681, 685, 517), (1278, 663, 665, 1279), (1279, 665, 667, 1280), (510, 678, 682, 514), (503, 671, 681, 513), (500, 668, 678, 510), (1277, 661, 663, 1278), (673, 694, 716, 701), (677, 627, 708, 707), (304, 601, 863, 722), (626, 676, 705, 706), (193, 192, 894, 895), (702, 701, 729, 730), (471, 538, 990, 991), (1280, 667, 1005, 1285), (770, 791, 1053, 1034), (652, 662, 664, 654), (654, 664, 666, 656), (700, 699, 727, 728), (624, 642, 713, 704), (625, 675, 676, 626), (627, 677, 675, 625), (720, 698, 726, 749), (668, 695, 719, 697), (622, 672, 673, 623), (624, 674, 672, 622), (976, 977, 1174, 1173), (650, 660, 662, 652), (649, 651, 661, 659), (650, 648, 658, 660), (698, 697, 725, 726), (671, 690, 709, 699), (692, 674, 703, 712), (645, 623, 702, 717), (91, 604, 812, 792), (621, 671, 699, 700), (627, 647, 720, 708), (643, 626, 706, 715), (642, 640, 710, 713), (623, 673, 701, 702), (366, 386, 809, 811), (674, 624, 704, 703), (640, 621, 700, 710), (637, 687, 1007, 982), (740, 731, 766, 776), (748, 735, 770, 786), (732, 741, 777, 767), (727, 737, 772, 762), (736, 749, 787, 771), (864, 859, 875, 880), (738, 728, 763, 773), (737, 740, 776, 772), (305, 346, 349, 352, 355, 318, 314, 310), (733, 742, 778, 768), (495, 572, 868, 869), (741, 738, 773, 777), (705, 714, 742, 733), (346, 305, 572, 495, 523, 691, 693, 525, 497, 574), (709, 712, 740, 737), (377, 380, 375, 370, 846, 844, 842, 837), (710, 700, 728, 738), (708, 720, 749, 736), (699, 709, 737, 727), (704, 713, 741, 732), (719, 707, 735, 748), (712, 703, 731, 740), (868, 871, 1062, 1059), (537, 470, 989, 988), (666, 537, 988, 1004), (367, 794, 810, 793), (421, 207, 911, 957), (870, 869, 1060, 1061), (229, 243, 958, 942), (206, 420, 955, 910), (714, 693, 739, 711), (869, 868, 1059, 1060), (858, 213, 919, 970), (643, 715, 774, 775), (726, 725, 760, 761), (742, 714, 711, 758), (749, 726, 761, 787), (728, 727, 762, 763), (604, 458, 883, 884), (812, 604, 884, 886), (725, 748, 786, 760), (745, 730, 765, 783), (391, 89, 822, 823), (732, 767, 746, 724), (814, 813, 817, 818), (715, 743, 757, 774), (619, 669, 679, 683, 687, 637, 633, 629), (729, 744, 782, 764), (743, 734, 769, 779), (743, 779, 752, 757), (770, 735, 789, 791), (778, 742, 758, 753), (736, 771, 576, 527), (766, 731, 788, 790), (419, 204, 908, 953), (735, 736, 527, 789), (238, 228, 940, 959), (731, 732, 724, 788), (148, 802, 805, 192), (363, 796, 794, 367), (418, 205, 952, 909), (357, 800, 803, 361), (361, 803, 806, 365), (91, 792, 800, 357), (359, 798, 796, 363), (23, 718, 799, 104), (104, 799, 802, 148), (26, 27, 795, 797), (40, 795, 798, 359), (98, 97, 718, 747), (820, 821, 824, 358), (240, 234, 954, 961), (358, 824, 829, 828), (828, 829, 835, 834), (831, 827, 832, 830), (362, 358, 828, 827), (823, 362, 827, 831), (1290, 826, 833, 1291), (1291, 833, 836, 1292), (827, 828, 834, 832), (723, 391, 823, 831), (301, 222, 927, 965), (783, 816, 644, 645, 717, 745), (28, 29, 855, 854), (782, 744, 845, 847), (716, 694, 841, 843), (575, 377, 837, 840), (498, 575, 840, 838), (526, 498, 838, 839), (744, 716, 843, 845), (865, 864, 880, 881), (523, 495, 869, 870), (694, 526, 839, 841), (751, 759, 780, 847, 845, 843, 841, 839, 838, 840, 837, 842, 844, 846, 756, 750), (131, 393, 850, 175), (127, 696, 848, 171), (31, 754, 696, 127), (33, 721, 393, 131), (171, 848, 851, 215), (175, 850, 853, 219), (315, 857, 858, 319), (313, 849, 852, 317), (235, 237, 960, 956), (221, 300, 964, 926), (304, 722, 396, 309), (307, 855, 856, 311), (309, 396, 849, 313), (311, 856, 857, 315), (859, 863, 879, 875), (302, 303, 754, 755), (355, 218, 948, 969), (299, 220, 925, 963), (216, 354, 968, 950), (298, 337, 962, 928), (353, 214, 951, 966), (455, 641, 866, 867), (862, 860, 876, 878), (305, 721, 874, 871), (572, 305, 871, 868), (1303, 865, 881, 1304), (863, 601, 872, 879), (601, 455, 867, 872), (860, 861, 877, 876), (620, 670, 680, 684, 688, 638, 634, 630), (813, 808, 885, 887), (808, 812, 886, 885), (458, 644, 882, 883), (953, 908, 1092, 1150), (909, 952, 1149, 1089), (899, 898, 1094, 1101), (897, 900, 1090, 1100), (975, 793, 1106, 1172), (895, 894, 1102, 1099), (920, 967, 1164, 1117), (896, 897, 1100, 1085), (889, 974, 1171, 1079), (935, 975, 1172, 1132), (974, 937, 1134, 1171), (966, 951, 1148, 1163), (949, 971, 1168, 1146), (962, 938, 1135, 1159), (905, 896, 1085, 1096), (898, 906, 1095, 1094), (939, 963, 1160, 1136), (971, 970, 1167, 1168), (1020, 1021, 1218, 1217), (967, 966, 1163, 1164), (810, 916, 1113, 1105), (963, 925, 1122, 1160), (928, 962, 1159, 1125), (959, 940, 1137, 1156), (961, 954, 1151, 1158), (1300, 1002, 1199, 1301), (1286, 1001, 1198, 1288), (884, 883, 1074, 1075), (450, 596, 912, 981), (217, 598, 924, 922), (597, 451, 983, 917), (886, 884, 1075, 1077), (756, 830, 1021, 1020), (220, 215, 921, 925), (598, 452, 985, 924), (453, 599, 929, 987), (887, 885, 1076, 1078), (751, 750, 1019, 1013), (383, 403, 975, 935), (885, 886, 1077, 1076), (212, 298, 928, 918), (759, 751, 1013, 1014), (867, 866, 1022, 1023), (599, 221, 926, 929), (750, 756, 1020, 1019), (225, 224, 930, 931), (227, 226, 932, 933), (763, 762, 1026, 1027), (210, 225, 931, 934), (226, 383, 935, 932), (616, 448, 977, 976), (449, 617, 978, 979), (636, 450, 981, 980), (816, 815, 1055, 1056), (223, 227, 933, 938), (451, 637, 982, 983), (470, 547, 905, 989), (228, 330, 939, 940), (452, 638, 984, 985), (548, 471, 991, 906), (331, 229, 942, 941), (639, 453, 987, 986), (818, 817, 1057, 1058), (224, 332, 943, 930), (200, 616, 976, 902), (780, 781, 1042, 1016), (617, 201, 903, 978), (231, 230, 944, 945), (794, 211, 916, 810), (233, 232, 946, 947), (386, 370, 972, 809), (330, 299, 963, 939), (787, 761, 1025, 1048), (218, 233, 947, 948), (300, 331, 941, 964), (785, 783, 1044, 1046), (230, 342, 949, 944), (332, 301, 965, 943), (783, 765, 1029, 1044), (373, 389, 888, 973), (781, 785, 1046, 1042), (390, 374, 974, 889), (779, 769, 1033, 1041), (205, 231, 945, 952), (777, 773, 1037, 1039), (234, 419, 953, 954), (851, 316, 967, 920), (420, 235, 956, 955), (337, 223, 938, 962), (232, 421, 957, 946), (773, 763, 1027, 1037), (771, 787, 1048, 1035), (767, 777, 1039, 1031), (656, 666, 1004, 1010), (207, 567, 992, 911), (780, 759, 1014, 1016), (667, 657, 1011, 1005), (568, 203, 907, 994), (760, 786, 1047, 1024), (569, 219, 923, 996), (782, 784, 1045, 1043), (403, 367, 793, 975), (222, 570, 998, 927), (764, 782, 1043, 1028), (832, 834, 1012, 1018), (784, 780, 1016, 1045), (834, 835, 1015, 1012), (768, 778, 1040, 1032), (830, 832, 1018, 1021), (772, 776, 1038, 1036), (1292, 836, 1017, 1293), (762, 772, 1036, 1026), (786, 770, 1034, 1047), (776, 766, 1030, 1038), (778, 753, 1049, 1040), (342, 319, 971, 949), (752, 779, 1041, 1050), (490, 518, 1000, 993), (519, 491, 995, 1001), (518, 686, 1006, 1000), (520, 492, 997, 1002), (1284, 519, 1001, 1286), (493, 521, 1003, 999), (1299, 520, 1002, 1300), (521, 689, 1009, 1003), (1106, 1105, 1334, 1335), (1176, 1175, 1404, 1405), (1237, 1246, 1478, 1468), (1103, 1104, 1333, 1332), (1173, 1174, 1403, 1402), (1099, 1102, 1331, 1328), (1085, 1100, 1329, 1314), (1223, 1233, 1464, 1454), (1101, 1094, 1323, 1330), (1154, 1086, 1315, 1383), (1233, 1235, 1466, 1464), (1100, 1090, 1319, 1329), (1088, 1152, 1381, 1317), (1229, 1237, 1468, 1460), (1091, 1087, 1316, 1320), (1150, 1092, 1321, 1379), (1242, 1213, 1444, 1473), (1098, 1099, 1328, 1327), (1089, 1149, 1378, 1318), (1225, 1240, 1471, 1456), (1240, 1242, 1473, 1471), (1096, 1085, 1314, 1325), (1221, 1244, 1475, 1452), (1094, 1095, 1324, 1323), (1172, 1106, 1335, 1401), (1213, 1294, 1477, 1444), (1117, 1164, 1393, 1346), (1092, 1091, 1320, 1321), (1079, 1171, 1400, 1308), (1090, 1089, 1318, 1319), (1170, 1081, 1310, 1399), (1234, 1224, 1455, 1465), (1083, 1169, 1398, 1312), (1236, 1234, 1465, 1467), (1238, 1230, 1461, 1469), (1084, 1083, 1312, 1313), (1239, 1243, 1474, 1470), (1081, 1082, 1311, 1310), (1132, 1172, 1401, 1361), (1241, 1226, 1457, 1472), (1080, 1079, 1308, 1309), (1171, 1134, 1363, 1400), (1243, 1241, 1472, 1474), (1133, 1170, 1399, 1362), (1245, 1222, 1453, 1476), (1169, 1131, 1360, 1398), (1244, 1245, 1476, 1475), (1166, 1145, 1374, 1395), (1147, 1165, 1394, 1376), (1265, 1307, 1502, 1497), (1163, 1148, 1377, 1392), (1235, 1236, 1467, 1466), (1306, 1258, 1496, 1493), (1146, 1168, 1397, 1375), (1232, 1231, 1462, 1463), (1230, 1229, 1460, 1461), (1210, 1216, 1215, 1209), (1159, 1135, 1364, 1388), (1228, 1227, 1458, 1459), (1140, 1162, 1391, 1369), (1226, 1225, 1456, 1457), (1161, 1138, 1367, 1390), (1245, 1244, 1231, 1232), (1224, 1223, 1454, 1455), (1136, 1160, 1389, 1365), (1222, 1221, 1452, 1453), (1216, 1217, 1448, 1447), (1220, 1219, 1450, 1451), (1168, 1167, 1396, 1397), (1200, 1302, 1441, 1429), (1107, 1166, 1395, 1336), (1236, 1235, 1227, 1228), (1301, 1199, 1428, 1440), (1165, 1103, 1332, 1394), (1217, 1218, 1449, 1448), (1164, 1163, 1392, 1393), (1215, 1216, 1447, 1446), (1211, 1212, 1443, 1442), (1211, 1210, 1209, 1212), (1162, 1124, 1353, 1391), (1123, 1161, 1390, 1352), (1257, 1256, 1266, 1264), (1105, 1113, 1342, 1334), (1160, 1122, 1351, 1389), (1125, 1159, 1388, 1354), (1258, 1257, 1264, 1265), (1139, 1155, 1384, 1368), (1156, 1137, 1366, 1385), (894, 913, 1110, 1102), (903, 895, 1099, 1098), (999, 1003, 1009, 1016, 1014, 1013, 1019, 1020, 927, 998), (988, 989, 1186, 1185), (913, 801, 1080, 1110), (991, 990, 1187, 1188), (990, 1285, 1287, 1187), (901, 902, 1087, 1091), (916, 899, 1101, 1113), (915, 811, 1084, 1112), (995, 994, 1191, 1192), (997, 996, 1193, 1194), (919, 918, 1115, 1116), (921, 920, 1117, 1118), (1058, 1057, 1254, 1255), (923, 891, 1108, 1120), (1018, 1012, 1209, 1215), (1001, 995, 1192, 1198), (1012, 1015, 1212, 1209), (1002, 997, 1194, 1199), (1021, 1018, 1215, 1218), (1293, 1017, 1214, 1295), (1004, 988, 1185, 1201), (925, 921, 1118, 1122), (970, 919, 1116, 1167), (1285, 1005, 1202, 1287), (918, 928, 1125, 1115), (900, 909, 1089, 1090), (989, 905, 1096, 1186), (906, 991, 1188, 1095), (908, 901, 1091, 1092), (994, 907, 1093, 1191), (933, 932, 1129, 1130), (996, 923, 1120, 1193), (932, 935, 1132, 1129), (938, 933, 1130, 1135), (917, 983, 1180, 1114), (940, 939, 1136, 1137), (924, 985, 1182, 1121), (1072, 1071, 1268, 1269), (902, 976, 1173, 1087), (1071, 1066, 1263, 1268), (978, 903, 1098, 1175), (1069, 1067, 1264, 1266), (945, 944, 1141, 1142), (1305, 1072, 1269, 1307), (1067, 1068, 1265, 1264), (1066, 1070, 1267, 1263), (1065, 1069, 1266, 1262), (982, 1007, 1204, 1179), (944, 949, 1146, 1141), (984, 1008, 1205, 1181), (977, 1010, 1207, 1174), (952, 945, 1142, 1149), (1184, 1183, 1270, 1271, 1272, 1126), (1011, 979, 1176, 1208), (954, 953, 1150, 1151), (1078, 1076, 1273, 1275), (1076, 1077, 1274, 1273), (1010, 1004, 1201, 1207), (801, 889, 1079, 1080), (1005, 1011, 1208, 1202), (957, 911, 1024, 1047, 1064, 1061, 1060, 1059, 1062), (1196, 1195, 1124, 1217, 1216, 1210, 1211, 1294, 1213, 1206, 1302, 1200), (687, 1284, 1286, 1007), (1007, 1286, 1288, 1204), (538, 1280, 1285, 990), (532, 1277, 1278, 534), (536, 1279, 1280, 538), (534, 1278, 1279, 536), (679, 1282, 1283, 683), (683, 1283, 1284, 687), (669, 1281, 1282, 679), (659, 661, 1277, 1276), (1015, 1293, 1295, 1212), (1302, 1206, 1435, 1441), (835, 1292, 1293, 1015), (829, 1291, 1292, 835), (824, 1290, 1291, 829), (821, 1289, 1290, 824), (1191, 1192, 1198, 1288, 1295, 1212, 1209, 1215, 1218, 1093), (812, 1295, 1288, 579), (1158, 1151, 1380, 1387), (688, 1299, 1300, 1008), (1008, 1300, 1301, 1205), (684, 1298, 1299, 688), (680, 1297, 1298, 684), (670, 1296, 1297, 680), (1068, 1305, 1307, 1265), (1205, 1301, 1440, 1434), (861, 1303, 1304, 877), (877, 1304, 1305, 1068), (1193, 1194, 1199, 1301, 1307, 1265, 1264, 1266, 1262, 1120), (863, 1307, 1301, 580), (987, 929, 926, 964, 941, 942, 958, 936, 973, 888, 804, 904, 917, 1075, 1074, 1073, 986), (1097, 1123, 1126, 1114), (1088, 1109, 1121, 1119), (1063, 1023, 1022, 980, 981, 912, 910, 950, 968, 922, 924), (1178, 1177, 1219, 1220, 1260, 1109), (1473, 1444, 1639, 1668), (1365, 1367, 1368, 1366), (1321, 1320, 1521, 1522), (1456, 1471, 1666, 1651), (1319, 1318, 1519, 1520), (1471, 1473, 1668, 1666), (1312, 1398, 1593, 1513), (1452, 1475, 1670, 1647), (1444, 1477, 1672, 1639), (1313, 1312, 1513, 1514), (1465, 1455, 1650, 1660), (1310, 1311, 1512, 1511), (1361, 1401, 1594, 1562), (1467, 1465, 1660, 1662), (1309, 1308, 1509, 1510), (1469, 1461, 1656, 1664), (1470, 1474, 1669, 1665), (1398, 1360, 1561, 1593), (1472, 1457, 1652, 1667), (1392, 1394, 1587, 1585), (1474, 1472, 1667, 1669), (1476, 1453, 1648, 1671), (1379, 1381, 1382, 1380), (1395, 1374, 1571, 1588), (1475, 1476, 1671, 1670), (1375, 1397, 1590, 1572), (1367, 1365, 1591, 1592), (1466, 1467, 1662, 1661), (1388, 1364, 1563, 1581), (1369, 1391, 1584, 1564), (1463, 1462, 1657, 1658), (1390, 1367, 1592, 1583), (1377, 1376, 1394, 1392), (1363, 1362, 1399, 1400), (1365, 1389, 1582, 1591), (1400, 1399, 1310, 1308), (1459, 1458, 1653, 1654), (1455, 1454, 1649, 1650), (1397, 1396, 1589, 1590), (1453, 1452, 1647, 1648), (1447, 1448, 1643, 1642), (1394, 1332, 1533, 1587), (1451, 1450, 1645, 1646), (1393, 1392, 1585, 1586), (1448, 1449, 1644, 1643), (1446, 1447, 1642, 1641), (1391, 1353, 1554, 1584), (1442, 1443, 1638, 1637), (1352, 1390, 1583, 1553), (1334, 1342, 1543, 1535), (1389, 1351, 1552, 1582), (1354, 1388, 1581, 1555), (1368, 1384, 1577, 1565), (1385, 1366, 1566, 1578), (1441, 1435, 1630, 1636), (1387, 1380, 1576, 1580), (1434, 1440, 1635, 1629), (1382, 1386, 1579, 1575), (1433, 1439, 1634, 1628), (1386, 1387, 1580, 1579), (1426, 1432, 1627, 1621), (1384, 1385, 1578, 1577), (1438, 1437, 1632, 1633), (1380, 1382, 1575, 1576), (1436, 1430, 1625, 1631), (1372, 1383, 1574, 1569), (1437, 1405, 1600, 1632), (1497, 1502, 1697, 1692), (1378, 1371, 1568, 1573), (1403, 1436, 1631, 1598), (1493, 1496, 1691, 1688), (1435, 1412, 1607, 1630), (1410, 1434, 1629, 1605), (1429, 1441, 1636, 1624), (1370, 1375, 1572, 1567), (1408, 1433, 1628, 1603), (1440, 1428, 1623, 1635), (1374, 1373, 1570, 1571), (1443, 1488, 1683, 1638), (1373, 1372, 1569, 1570), (1477, 1442, 1637, 1672), (1371, 1370, 1567, 1568), (1177, 1178, 1407, 1406), (1246, 1247, 1479, 1478), (1180, 1179, 1408, 1409), (1248, 1249, 1481, 1480), (1182, 1181, 1410, 1411), (1250, 1251, 1483, 1482), (1183, 1184, 1413, 1412), (1109, 1088, 1317, 1338), (1231, 1250, 1482, 1462), (1249, 1228, 1459, 1481), (1251, 1232, 1463, 1483), (1102, 1110, 1339, 1331), (1227, 1248, 1480, 1458), (1185, 1186, 1415, 1414), (1111, 1097, 1326, 1340), (1110, 1080, 1309, 1339), (1188, 1187, 1416, 1417), (1093, 1112, 1341, 1322), (1082, 1111, 1340, 1311), (1189, 1190, 1419, 1418), (1113, 1101, 1330, 1342), (1112, 1084, 1313, 1341), (1192, 1191, 1420, 1421), (1097, 1114, 1343, 1326), (1194, 1193, 1422, 1423), (1195, 1196, 1425, 1424), (1253, 1252, 1484, 1485), (1116, 1115, 1344, 1345), (1118, 1117, 1346, 1347), (1104, 1119, 1348, 1333), (1255, 1254, 1486, 1487), (1190, 1197, 1426, 1419), (1120, 1108, 1337, 1349), (1198, 1192, 1421, 1427), (1199, 1194, 1423, 1428), (1218, 1215, 1446, 1449), (1196, 1200, 1429, 1425), (1119, 1121, 1350, 1348), (1295, 1214, 1445, 1488), (1201, 1185, 1414, 1430), (1122, 1118, 1347, 1351), (1167, 1116, 1345, 1396), (1187, 1287, 1431, 1416), (1115, 1125, 1354, 1344), (1186, 1096, 1325, 1415), (1256, 1259, 1489, 1490), (1095, 1188, 1417, 1324), (1126, 1123, 1352, 1355), (1260, 1220, 1451, 1491), (1086, 1189, 1418, 1315), (1128, 1127, 1356, 1357), (1219, 1261, 1492, 1450), (1191, 1093, 1322, 1420), (1130, 1129, 1358, 1359), (1261, 1306, 1493, 1492), (1193, 1120, 1349, 1422), (1259, 1262, 1494, 1489), (1124, 1195, 1424, 1353), (1131, 1128, 1357, 1360), (1287, 1202, 1438, 1431), (1129, 1132, 1361, 1358), (1288, 1198, 1427, 1439), (1258, 1265, 1497, 1496), (1134, 1133, 1362, 1363), (1266, 1256, 1490, 1498), (1178, 1109, 1338, 1407), (1135, 1130, 1359, 1364), (1267, 1260, 2134, 2135), (1114, 1180, 1409, 1343), (1137, 1136, 1365, 1366), (1121, 1182, 1411, 1350), (1138, 1139, 1368, 1367), (1184, 1126, 1355, 1413), (1127, 1140, 1369, 1356), (1269, 1268, 1500, 1501), (1087, 1173, 1402, 1316), (1268, 1263, 1495, 1500), (1175, 1098, 1327, 1404), (1142, 1141, 1370, 1371), (1307, 1269, 1501, 1502), (1144, 1143, 1372, 1373), (1263, 1267, 1499, 1495), (1349, 1337, 1538, 1550), (1145, 1144, 1373, 1374), (1262, 1266, 1498, 1494), (1179, 1204, 1433, 1408), (1141, 1146, 1375, 1370), (1271, 1270, 1503, 1504), (1181, 1205, 1434, 1410), (1148, 1147, 1376, 1377), (1272, 1271, 1504, 1505), (1206, 1183, 1412, 1435), (1174, 1207, 1436, 1403), (1149, 1142, 1371, 1378), (1505, 1700, 2144, 2140), (1208, 1176, 1405, 1437), (1151, 1150, 1379, 1380), (1152, 1153, 1382, 1381), (1294, 1211, 1442, 1477), (1275, 1273, 1506, 1508), (1143, 1154, 1383, 1372), (1212, 1295, 1488, 1443), (1273, 1274, 1507, 1506), (1207, 1201, 1430, 1436), (1202, 1208, 1437, 1438), (1155, 1156, 1385, 1384), (1197, 1203, 1432, 1426), (1157, 1158, 1387, 1386), (1204, 1288, 1439, 1433), (1153, 1157, 1386, 1382), (1530, 1520, 1715, 1725), (1609, 1610, 1805, 1804), (1521, 1517, 1712, 1716), (1680, 1679, 1874, 1875), (1528, 1529, 1724, 1723), (1526, 1515, 1710, 1721), (1607, 1608, 1803, 1802), (1524, 1525, 1720, 1719), (1606, 1605, 1800, 1801), (1512, 1541, 1736, 1707), (1604, 1603, 1798, 1799), (1540, 1510, 1705, 1735), (1522, 1521, 1716, 1717), (1601, 1602, 1797, 1796), (1653, 1675, 1870, 1848), (1520, 1519, 1714, 1715), (1600, 1599, 1794, 1795), (1678, 1658, 1853, 1873), (1597, 1598, 1793, 1792), (1676, 1654, 1849, 1871), (1657, 1677, 1872, 1852), (1514, 1513, 1708, 1709), (1596, 1595, 1790, 1791), (1511, 1512, 1707, 1706), (1574, 1516, 1711, 1769), (1510, 1509, 1704, 1705), (1518, 1596, 1791, 1713), (1595, 1522, 1717, 1790), (1519, 1573, 1768, 1714), (1509, 1511, 1706, 1704), (1649, 1659, 1854, 1844), (1659, 1661, 1856, 1854), (1594, 1536, 1731, 1789), (1655, 1663, 1858, 1850), (1547, 1586, 1781, 1742), (1668, 1639, 1834, 1863), (1513, 1593, 1788, 1708), (1651, 1666, 1861, 1846), (1666, 1668, 1863, 1861), (1562, 1594, 1789, 1757), (1647, 1670, 1865, 1842), (1593, 1561, 1756, 1788), (1639, 1672, 1867, 1834), (1585, 1587, 1782, 1780), (1660, 1650, 1845, 1855), (1662, 1660, 1855, 1857), (1588, 1571, 1766, 1783), (1664, 1656, 1851, 1859), (1572, 1590, 1785, 1767), (1665, 1669, 1864, 1860), (1592, 1591, 1786, 1787), (1667, 1652, 1847, 1862), (1669, 1667, 1862, 1864), (1581, 1563, 1758, 1776), (1671, 1648, 1843, 1866), (1564, 1584, 1779, 1759), (1583, 1592, 1787, 1778), (1591, 1582, 1777, 1786), (1590, 1589, 1784, 1785), (1836, 1641, 1899, 1904), (1537, 1588, 1783, 1732), (1587, 1533, 1728, 1782), (1849, 1654, 1912, 1913), (1586, 1585, 1780, 1781), (1653, 1848, 1914, 1911), (1584, 1554, 1749, 1779), (1650, 1649, 1844, 1845), (1553, 1583, 1778, 1748), (1648, 1647, 1842, 1843), (1582, 1552, 1747, 1777), (1642, 1643, 1838, 1837), (1346, 1393, 1586, 1547), (1460, 1468, 1663, 1655), (1401, 1335, 1536, 1594), (1323, 1324, 1525, 1524), (1464, 1466, 1661, 1659), (1325, 1314, 1515, 1526), (1454, 1464, 1659, 1649), (1308, 1310, 1511, 1509), (1468, 1478, 1673, 1663), (1318, 1378, 1573, 1519), (1327, 1328, 1529, 1528), (1479, 1469, 1664, 1674), (1379, 1321, 1522, 1595), (1320, 1316, 1517, 1521), (1317, 1381, 1596, 1518), (1329, 1319, 1520, 1530), (1383, 1315, 1516, 1574), (1330, 1323, 1524, 1531), (1381, 1379, 1595, 1596), (1314, 1329, 1530, 1515), (1462, 1482, 1677, 1657), (1328, 1331, 1532, 1529), (1481, 1459, 1654, 1676), (1402, 1403, 1598, 1597), (1332, 1333, 1534, 1533), (1483, 1463, 1658, 1678), (1405, 1404, 1599, 1600), (1335, 1334, 1535, 1536), (1458, 1480, 1675, 1653), (1406, 1407, 1602, 1601), (1339, 1309, 1510, 1540), (1409, 1408, 1603, 1604), (1311, 1340, 1541, 1512), (1411, 1410, 1605, 1606), (1341, 1313, 1514, 1542), (1412, 1413, 1608, 1607), (1338, 1317, 1518, 1539), (1485, 1484, 1679, 1680), (1331, 1339, 1540, 1532), (1414, 1415, 1610, 1609), (1340, 1326, 1527, 1541), (1417, 1416, 1611, 1612), (1322, 1341, 1542, 1523), (1487, 1486, 1681, 1682), (1418, 1419, 1614, 1613), (1342, 1330, 1531, 1543), (1449, 1446, 1641, 1644), (1421, 1420, 1615, 1616), (1326, 1343, 1544, 1527), (1488, 1445, 1640, 1683), (1423, 1422, 1617, 1618), (1396, 1345, 1546, 1589), (1424, 1425, 1620, 1619), (1345, 1344, 1545, 1546), (1347, 1346, 1547, 1548), (1490, 1489, 1684, 1685), (1333, 1348, 1549, 1534), (1491, 1451, 1646, 1686), (1419, 1426, 1621, 1614), (1645, 1664, 1859, 1840), (1427, 1421, 1616, 1622), (1492, 1493, 1688, 1687), (1428, 1423, 1618, 1623), (1489, 1494, 1689, 1684), (1425, 1429, 1624, 1620), (1348, 1350, 1551, 1549), (1430, 1414, 1609, 1625), (1351, 1347, 1548, 1552), (1496, 1497, 1692, 1691), (1416, 1431, 1626, 1611), (1498, 1490, 1685, 1693), (1344, 1354, 1555, 1545), (1415, 1325, 1526, 1610), (1501, 1500, 1695, 1696), (1324, 1417, 1612, 1525), (1355, 1352, 1553, 1556), (1500, 1495, 1690, 1695), (1315, 1418, 1613, 1516), (1357, 1356, 1557, 1558), (1502, 1501, 1696, 1697), (1420, 1322, 1523, 1615), (1359, 1358, 1559, 1560), (1495, 1499, 1694, 1690), (1422, 1349, 1550, 1617), (1494, 1498, 1693, 1689), (1353, 1424, 1619, 1554), (1360, 1357, 1558, 1561), (1504, 1503, 1698, 1699), (1358, 1361, 1562, 1559), (1505, 1504, 1699, 1700), (2145, 2149, 2166, 2164), (1407, 1338, 1539, 1602), (1364, 1359, 1560, 1563), (1343, 1409, 1604, 1544), (1508, 1506, 1701, 1703), (1350, 1411, 1606, 1551), (1506, 1507, 1702, 1701), (1413, 1355, 1556, 1608), (1356, 1369, 1564, 1557), (1431, 1438, 1633, 1626), (1316, 1402, 1597, 1517), (1366, 1368, 1565, 1566), (1439, 1427, 1622, 1634), (1404, 1327, 1528, 1599), (1713, 1791, 2002, 1924), (1790, 1717, 1928, 2001), (1869, 1859, 2070, 2080), (1914, 1848, 2059, 2114), (1714, 1768, 1979, 1925), (1858, 1868, 2079, 2069), (1768, 1763, 1974, 1979), (1771, 1770, 2120, 2121), (1844, 1854, 2065, 2055), (1854, 1856, 2067, 2065), (1762, 1767, 1978, 1973), (1789, 1731, 1942, 2000), (1850, 1858, 2069, 2061), (1766, 1765, 1976, 1977), (1742, 1781, 1992, 1953), (1863, 1834, 2045, 2074), (1708, 1788, 1999, 1919), (1846, 1861, 2072, 2057), (1765, 1764, 1975, 1976), (1861, 1863, 2074, 2072), (1763, 1762, 1973, 1974), (1757, 1789, 2000, 1968), (1842, 1865, 2076, 2053), (1788, 1756, 1967, 1999), (1834, 1867, 2078, 2045), (1761, 1760, 2118, 2119), (1982, 1771, 2121, 2130), (1855, 1845, 2056, 2066), (1752, 1759, 1970, 1963), (1903, 1837, 2048, 2111), (1857, 1855, 2066, 2068), (1758, 1755, 1966, 1969), (1836, 1904, 2110, 2047), (1783, 1766, 1977, 1994), (1859, 1851, 2062, 2070), (1767, 1785, 1996, 1978), (1860, 1864, 2075, 2071), (1754, 1757, 1968, 1965), (2141, 2140, 2144, 2145), (1862, 1847, 2058, 2073), (1756, 1753, 1964, 1967), (1905, 1880, 2091, 2112), (1864, 1862, 2073, 2075), (1888, 1906, 2113, 2099), (1776, 1758, 1969, 1987), (1866, 1843, 2054, 2077), (1755, 1754, 1965, 1966), (1759, 1779, 1990, 1970), (1753, 1752, 1963, 1964), (1778, 1787, 1998, 1989), (1751, 1748, 1959, 1962), (1786, 1777, 1988, 1997), (1740, 1750, 1961, 1951), (1785, 1784, 1995, 1996), (1782, 1728, 1939, 1993), (1747, 1743, 1954, 1958), (1781, 1780, 1991, 1992), (1744, 1746, 1957, 1955), (1779, 1749, 1960, 1990), (1748, 1778, 1989, 1959), (1729, 1744, 1955, 1940), (1777, 1747, 1958, 1988), (1837, 1838, 2049, 2048), (1743, 1742, 1953, 1954), (1750, 1776, 1987, 1961), (1841, 1840, 2051, 2052), (1741, 1740, 1951, 1952), (1760, 1772, 1983, 1971), (1612, 1611, 1806, 1807), (1531, 1524, 1719, 1726), (1682, 1681, 1876, 1877), (1613, 1614, 1809, 1808), (1515, 1530, 1725, 1710), (1644, 1641, 1836, 1839), (1616, 1615, 1810, 1811), (1529, 1532, 1727, 1724), (1683, 1640, 1835, 1878), (1618, 1617, 1812, 1813), (1533, 1534, 1729, 1728), (1589, 1546, 1741, 1784), (1619, 1620, 1815, 1814), (1536, 1535, 1730, 1731), (1685, 1684, 1879, 1880), (1686, 1646, 1841, 1881), (1614, 1621, 1816, 1809), (1539, 1518, 1713, 1734), (1622, 1616, 1811, 1817), (1687, 1688, 1883, 1882), (1623, 1618, 1813, 1818), (1684, 1689, 1884, 1879), (1620, 1624, 1819, 1815), (1532, 1540, 1735, 1727), (1625, 1609, 1804, 1820), (1541, 1527, 1722, 1736), (1611, 1626, 1821, 1806), (1523, 1542, 1737, 1718), (1685, 1880, 1905, 1901), (1543, 1531, 1726, 1738), (1274, 1272, 2136, 2137), (1527, 1544, 1739, 1722), (1610, 1526, 1721, 1805), (1696, 1695, 1890, 1891), (1525, 1612, 1807, 1720), (1546, 1545, 1740, 1741), (1695, 1690, 1885, 1890), (1516, 1613, 1808, 1711), (1548, 1547, 1742, 1743), (1697, 1696, 1891, 1892), (1615, 1523, 1718, 1810), (1534, 1549, 1744, 1729), (1690, 1694, 1889, 1885), (1617, 1550, 1745, 1812), (1550, 1538, 1733, 1745), (1689, 1693, 1888, 1884), (1554, 1619, 1814, 1749), (1699, 1698, 1893, 1894), (1700, 1699, 1894, 1895), (1549, 1551, 1746, 1744), (1552, 1548, 1743, 1747), (2139, 2143, 2163, 2161), (1602, 1539, 1734, 1797), (1544, 1604, 1799, 1739), (1703, 1701, 1896, 1898), (1551, 1606, 1801, 1746), (1545, 1555, 1750, 1740), (1701, 1702, 1897, 1896), (1608, 1556, 1751, 1803), (1626, 1633, 1828, 1821), (1517, 1597, 1792, 1712), (1634, 1622, 1817, 1829), (1599, 1528, 1723, 1794), (1556, 1553, 1748, 1751), (1558, 1557, 1752, 1753), (1672, 1637, 1832, 1867), (1560, 1559, 1754, 1755), (1638, 1683, 1878, 1833), (1561, 1558, 1753, 1756), (1635, 1623, 1818, 1830), (1603, 1628, 1823, 1798), (1559, 1562, 1757, 1754), (1624, 1636, 1831, 1819), (1605, 1629, 1824, 1800), (1630, 1607, 1802, 1825), (1563, 1560, 1755, 1758), (1688, 1691, 1886, 1883), (1598, 1631, 1826, 1793), (1557, 1564, 1759, 1752), (1692, 1697, 1892, 1887), (1632, 1600, 1795, 1827), (1566, 1565, 1760, 1761), (1568, 1567, 1762, 1763), (1570, 1569, 1764, 1765), (1631, 1625, 1820, 1826), (1633, 1632, 1827, 1828), (1571, 1570, 1765, 1766), (1621, 1627, 1822, 1816), (1567, 1572, 1767, 1762), (1628, 1634, 1829, 1823), (1629, 1635, 1830, 1824), (1573, 1568, 1763, 1768), (1636, 1630, 1825, 1831), (1569, 1574, 1769, 1764), (1576, 1575, 1770, 1771), (1577, 1578, 1773, 1772), (1535, 1543, 1738, 1730), (1579, 1580, 1775, 1774), (1575, 1579, 1774, 1770), (1580, 1576, 1771, 1775), (1888, 1693, 1902, 1906), (1578, 1566, 1761, 1773), (1643, 1644, 1839, 1838), (1565, 1577, 1772, 1760), (1646, 1645, 1840, 1841), (1555, 1581, 1776, 1750), (1641, 1642, 1900, 1899), (1773, 1761, 1972, 1984), (1642, 1837, 1903, 1900), (1693, 1685, 1901, 1902), (1657, 1852, 1910, 1909), (1775, 1771, 1982, 1986), (1658, 1657, 1909, 1908), (1853, 1658, 1908, 1907), (1654, 1653, 1911, 1912), (1946, 1916, 2170, 2188), (1991, 2127, 2237, 2211), (1928, 1927, 2175, 2176), (1926, 1925, 2173, 2174), (2006, 2005, 2220, 2221), (2003, 2004, 2219, 2218), (1916, 1915, 2169, 2170), (2001, 1928, 2176, 2217), (1925, 1979, 2205, 2173), (2000, 1942, 2187, 2216), (1953, 1992, 2212, 2193), (1968, 2000, 2216, 2199), (1978, 1996, 2214, 2204), (1987, 1969, 2200, 2209), (1997, 1988, 2210, 2215), (1996, 1995, 2213, 2214), (1992, 1991, 2211, 2212), (2054, 2053, 2231, 2232), (1988, 1958, 2195, 2210), (1961, 1987, 2209, 2196), (1984, 1972, 2201, 2207), (1986, 1982, 2206, 2208), (1941, 1949, 2189, 2186), (1769, 1711, 1922, 1980), (1849, 1913, 2115, 2060), (2139, 2138, 2142, 2143), (1910, 1852, 2063, 2116), (1852, 1872, 2083, 2063), (1871, 1849, 2060, 2082), (1792, 1793, 2004, 2003), (1853, 1907, 2117, 2064), (1873, 1853, 2064, 2084), (1795, 1794, 2005, 2006), (1848, 1870, 2081, 2059), (1796, 1797, 2008, 2007), (1735, 1705, 1916, 1946), (1799, 1798, 2009, 2010), (1707, 1736, 1947, 1918), (1801, 1800, 2011, 2012), (1802, 1803, 2014, 2013), (1875, 1874, 2085, 2086), (1804, 1805, 2016, 2015), (1807, 1806, 2017, 2018), (1877, 1876, 2087, 2088), (1808, 1809, 2020, 2019), (1839, 1836, 2047, 2050), (1811, 1810, 2021, 2022), (1878, 1835, 2046, 2089), (1813, 1812, 2023, 2024), (1784, 1741, 1952, 1995), (1814, 1815, 2026, 2025), (1880, 1879, 2090, 2091), (1881, 1841, 2052, 2092), (1809, 1816, 2027, 2020), (1817, 1811, 2022, 2028), (1882, 1883, 2094, 2093), (1818, 1813, 2024, 2029), (1879, 1884, 2095, 2090), (1815, 1819, 2030, 2026), (1820, 1804, 2015, 2031), (1806, 1821, 2032, 2017), (1881, 2092, 2150, 2146), (1805, 1721, 1932, 2016), (1891, 1890, 2101, 2102), (1720, 1807, 2018, 1931), (1890, 1885, 2096, 2101), (1711, 1808, 2019, 1922), (1892, 1891, 2102, 2103), (1810, 1718, 1929, 2021), (1885, 1889, 2100, 2096), (1812, 1745, 1956, 2023), (1884, 1888, 2099, 2095), (1749, 1814, 2025, 1960), (1894, 1893, 2104, 2105), (1895, 1894, 2105, 2106), (1895, 2106, 2152, 2148), (1705, 1704, 1915, 1916), (1797, 1734, 1945, 2008), (1706, 1707, 1918, 1917), (1739, 1799, 2010, 1950), (1898, 1896, 2107, 2109), (1709, 1708, 1919, 1920), (1746, 1801, 2012, 1957), (1896, 1897, 2108, 2107), (1803, 1751, 1962, 2014), (1821, 1828, 2039, 2032), (1712, 1792, 2003, 1923), (1829, 1817, 2028, 2040), (1715, 1714, 1925, 1926), (1794, 1723, 1934, 2005), (1717, 1716, 1927, 1928), (1867, 1832, 2043, 2078), (1833, 1878, 2089, 2044), (1719, 1720, 1931, 1930), (1721, 1710, 1921, 1932), (1830, 1818, 2029, 2041), (1798, 1823, 2034, 2009), (1819, 1831, 2042, 2030), (1723, 1724, 1935, 1934), (1800, 1824, 2035, 2011), (1716, 1712, 1923, 1927), (1883, 1886, 2097, 2094), (1725, 1715, 1926, 1936), (1793, 1826, 2037, 2004), (1887, 1892, 2103, 2098), (1726, 1719, 1930, 1937), (1827, 1795, 2006, 2038), (1710, 1725, 1936, 1921), (1724, 1727, 1938, 1935), (1728, 1729, 1940, 1939), (1731, 1730, 1941, 1942), (1826, 1820, 2031, 2037), (1828, 1827, 2038, 2039), (1816, 1822, 2033, 2027), (1823, 1829, 2040, 2034), (1734, 1713, 1924, 1945), (1824, 1830, 2041, 2035), (1831, 1825, 2036, 2042), (1764, 1769, 1980, 1975), (1727, 1735, 1946, 1938), (1736, 1722, 1933, 1947), (2137, 2136, 2140, 2141), (1718, 1737, 1948, 1929), (1730, 1738, 1949, 1941), (2135, 2134, 2138, 2139), (1738, 1726, 1937, 1949), (1770, 1774, 1985, 1981), (1722, 1739, 1950, 1933), (1760, 1971, 2128, 2118), (1706, 1917, 2132, 2124), (1915, 1704, 2125, 2133), (1972, 1761, 2119, 2129), (1782, 1993, 2126, 2122), (1780, 1782, 2122, 2123), (1770, 1981, 2131, 2120), (1704, 1706, 2124, 2125), (1991, 1780, 2123, 2127), (2143, 2142, 2146, 2147), (2145, 2144, 2148, 2149), (2147, 2146, 2150, 2151), (2149, 2148, 2152, 2153), (1499, 1267, 2157, 2156), (1686, 1881, 2146, 2142), (1700, 1895, 2148, 2144), (2149, 2153, 2168, 2166), (1491, 1686, 2142, 2138), (2143, 2147, 2165, 2163), (1272, 1505, 2140, 2136), (1260, 1491, 2138, 2134), (2135, 2139, 2161, 2162), (2141, 2145, 2164, 2154), (2100, 1889, 2159, 2160), (1267, 2135, 2162, 2157), (1694, 1499, 2156, 2158), (2137, 2141, 2154, 2155), (1889, 1694, 2158, 2159), (2147, 2151, 2167, 2165), (1930, 1931, 2179, 2178), (1932, 1921, 2171, 2180), (1982, 2130, 2236, 2206), (1934, 1935, 2182, 2181), (1927, 1923, 2172, 2175), (2015, 2016, 2223, 2222), (1936, 1926, 2174, 2183), (1915, 2133, 2238, 2169), (2018, 2017, 2224, 2225), (1937, 1930, 2178, 2184), (1921, 1936, 2183, 2171), (1935, 1938, 2185, 2182), (1995, 1952, 2192, 2213), (1942, 1941, 2186, 2187), (1972, 2129, 2235, 2201), (2080, 2070, 2077, 2054, 1945, 1924, 2126, 1993, 1939, 1940, 1955, 2167, 2151, 2150), (1938, 1946, 2188, 2185), (2031, 2015, 2222, 2226), (2017, 2032, 2227, 2224), (1949, 1937, 2184, 2189), (2016, 1932, 2180, 2223), (1931, 2018, 2225, 2179), (1952, 1951, 2191, 2192), (1954, 1953, 2193, 2194), (1958, 1954, 2194, 2195), (1951, 1961, 2196, 2191), (2032, 2039, 2230, 2227), (1923, 2003, 2218, 2172), (2005, 1934, 2181, 2220), (1966, 1965, 2197, 2198), (1965, 1968, 2199, 2197), (1969, 1966, 2198, 2200), (2004, 2037, 2228, 2219), (2038, 2006, 2221, 2229), (1974, 1973, 2202, 2203), (2037, 2031, 2226, 2228), (2039, 2038, 2229, 2230), (1973, 1978, 2204, 2202), (1979, 1974, 2203, 2205), (2040, 2028, 1929, 1948, 2044, 2089), (1075, 917, 2040, 2089), (2152, 2106, 2105, 2104, 2013, 2014, 1962, 1959, 1918, 1947, 1933, 2168, 2153), (1858, 1663, 1673, 1868), (1745, 1733, 1944, 1956), (1732, 1783, 1994, 1943), (1588, 1537, 1336, 1395), (2025, 2026, 2030, 2042, 2036, 2057, 2072, 2074, 2045, 2111, 2048, 2049, 1960), (2041, 2029, 2098, 2103), (1944, 2098, 2029, 1956), (1063, 924, 2041, 2103), (2020, 2027, 2033, 2112, 2091, 2090, 1922, 2019), (2079, 2112, 2033, 2069), (2240, 2242, 2258, 2257), (2241, 2242, 2246, 2245), (2245, 2246, 2244, 2243), (2243, 2244, 2240, 2239), (2241, 2245, 2243, 2239), (2246, 2242, 2240, 2244), (2249, 2247, 2255, 2256), (2249, 2250, 2254, 2253), (2253, 2254, 2252, 2251), (2251, 2252, 2248, 2247), (2249, 2253, 2251, 2247), (2254, 2250, 2248, 2252), (2258, 2248, 2250, 2257), (2241, 2239, 2256, 2255), (2242, 2241, 2255, 2258), (2239, 2240, 2257, 2256), (2247, 2248, 2258, 2255), (2250, 2249, 2256, 2257)])
me_cube.materials.append(mat_material)
me_cube.use_remesh_preserve_volume = False
me_cube.use_remesh_preserve_attributes = False
me_cube.use_mirror_vertex_groups = False
me_cube.update()

# ---- objects
ob_duplex = bpy.data.objects.new('Duplex', me_cube)

# ---- transforms, parenting, visibility, modifiers, constraints
ob_duplex.location = (0.0, 0.0, 0.0)
ob_duplex.lock_rotations_4d = False
ob_duplex.empty_display_type = 'ARROWS'
ob_duplex.lineart.crease_threshold = 0.0

# ---- collection membership
col_collection_1.objects.link(ob_duplex)

# ---- scene / render settings (as saved in the file)
scene.frame_start = 1; scene.frame_end = 250; scene.frame_set(1)
scene.render.engine = 'BLENDER_EEVEE_NEXT'
scene.render.resolution_percentage = 50
scene.render.dither_intensity = 0.0
scene.cycles.use_denoising = False
scene.cycles.samples = 128
scene.cycles.sampling_pattern = 'TABULATED_SOBOL'
scene.cycles.use_adaptive_sampling = False
scene.cycles.use_light_tree = False
scene.cycles.blur_glossy = 0.0
scene.cycles.sample_clamp_indirect = 0.0
scene.view_settings.view_transform = 'Standard'
bpy.context.view_layer.update()

# ---- added for rendering (the .blend has no active camera and no usable light): camera, sun
cam_auto = bpy.data.cameras.new('AutoCamera')
cam_auto.lens = 50.0
cam_auto.sensor_width = 36.0
cam_auto.clip_end = 1012.9
ob_auto_camera = bpy.data.objects.new('AutoCamera', cam_auto)
scene.collection.objects.link(ob_auto_camera)
ob_auto_camera.location = (61.0928, -68.7856, 48.9223)
ob_auto_camera.rotation_euler = (1.09748, -7.21219e-08, 0.694738)
scene.camera = ob_auto_camera
light_auto_sun = bpy.data.lights.new('AutoSun', 'SUN')
light_auto_sun.energy = 3.0
light_auto_sun.angle = 0.0523599
ob_auto_sun = bpy.data.objects.new('AutoSun', light_auto_sun)
scene.collection.objects.link(ob_auto_sun)
ob_auto_sun.rotation_euler = (0.872665, 0.174533, 0.523599)
bpy.context.view_layer.update()
